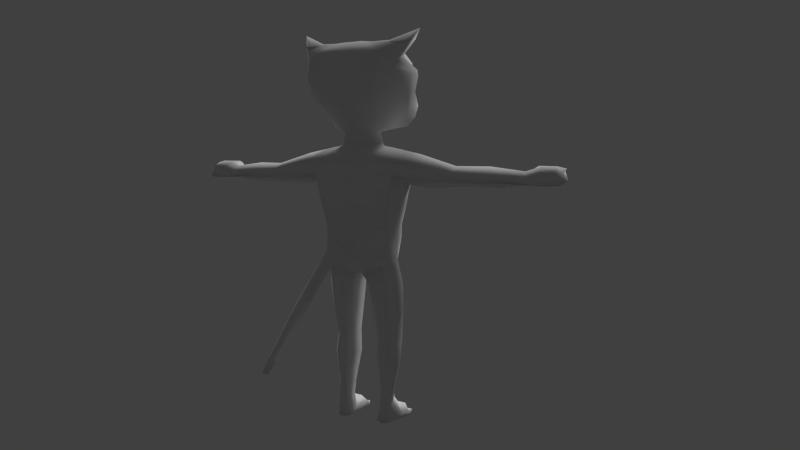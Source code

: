 # Source: smallerHeadCatBones5.blend  (saved by Blender 2.67.0; exported with 4.5.12 LTS)
import bpy
from mathutils import Matrix  # noqa: F401  (used for matrix-valued properties, if any)

bpy.ops.wm.read_factory_settings(use_empty=True)
scene = bpy.context.scene
scene.name = 'Scene'

# ---- collections
col_collection_1 = bpy.data.collections.new('Collection 1'); scene.collection.children.link(col_collection_1)

# ---- materials (node trees are filled in below, after node groups)
mat_catmaterial = bpy.data.materials.new('catMaterial')
mat_catmaterial.alpha_threshold = 0.0
mat_catmaterial.use_transparent_shadow = False
mat_catmaterial.roughness = 0.5
mat_catmaterial.specular_intensity = 0.0
mat_catmaterial.line_color = (0.0, 0.0, 0.0, 1.0)

# ---- material node trees

# ---- world
world_world = bpy.data.worlds.new('World'); scene.world = world_world
world_world.color = (0.05088, 0.05088, 0.05088)
world_world.use_sun_shadow = False
world_world.sun_shadow_jitter_overblur = 0.0
world_world.cycles.sampling_method = 'MANUAL'
world_world.cycles.sample_map_resolution = 256

# ---- cameras
cam_camera = bpy.data.cameras.new('Camera')
cam_camera.clip_end = 100.0
cam_camera.lens = 35.0
cam_camera.sensor_width = 32.0
cam_camera.sensor_height = 18.0
cam_camera.ortho_scale = 7.314
cam_camera.dof.focus_distance = 0.0
cam_camera.dof.aperture_fstop = 128.0

# ---- lights
light_hemi_001 = bpy.data.lights.new('Hemi.001', 'SUN')
light_hemi_001.transmission_factor = 0.0
light_hemi_001.angle = 0.1993
light_hemi_001.energy = 1.0
light_hemi_001.shadow_buffer_clip_start = 0.5
light_hemi_001.shadow_soft_size = 0.1
light_hemi_001.shadow_cascade_max_distance = 1000.0
light_hemi_001.cycles.use_multiple_importance_sampling = False
light_hemi = bpy.data.lights.new('Hemi', 'SUN')
light_hemi.transmission_factor = 0.0
light_hemi.angle = 0.1993
light_hemi.energy = 1.0
light_hemi.shadow_buffer_clip_start = 0.5
light_hemi.shadow_soft_size = 0.1
light_hemi.shadow_cascade_max_distance = 1000.0
light_hemi.cycles.use_multiple_importance_sampling = False

# ---- meshes
me_cat = bpy.data.meshes.new('Cat')
me_cat.from_pydata([(-0.2938, 0.009789, 2.5), (-0.5952, 0.1557, 2.5), (-1.028, 0.009789, 2.662), (-0.7799, 0.1667, 2.239), (-0.8503, 0.009789, 2.085), (-0.856, 0.009789, 1.997), (-0.8428, 0.009789, 1.771), (-0.7903, 0.009789, 1.56), (-0.6001, 0.009789, 1.379), (-0.4808, 0.009789, 1.24), (-0.2635, 0.1229, 2.5), (-0.616, 0.2219, 2.473), (-0.9446, 0.1374, 2.477), (-0.7979, 0.2897, 2.204), (-0.7673, 0.3344, 2.085), (-0.739, 0.4009, 1.997), (-0.7132, 0.3403, 1.771), (-0.6376, 0.2509, 1.56), (-0.5173, 0.1585, 1.379), (-0.446, 0.09094, 1.24), (-0.2635, 0.1229, 1.153), (-0.1807, 0.2056, 2.5), (-0.3767, 0.3882, 2.412), (-0.549, 0.4554, 2.327), (-0.5979, 0.4748, 2.278), (-0.5225, 0.6287, 2.085), (-0.5045, 0.6279, 1.997), (-0.4897, 0.5641, 1.771), (-0.446, 0.4428, 1.56), (-0.3766, 0.3152, 1.379), (-0.2861, 0.2275, 1.24), (-0.1807, 0.2056, 1.153), (-0.1807, -0.1861, 2.5), (-0.4656, -0.3369, 2.412), (-0.5172, -0.407, 2.343), (-0.5366, -0.5956, 2.204), (-0.4895, -0.702, 2.085), (-0.5045, -0.747, 2.036), (-0.4709, -0.7864, 1.775), (-0.4209, -0.9745, 1.562), (-0.3766, -0.9482, 1.384), (-0.2861, -0.8819, 1.24), (-0.1807, -0.1861, 1.153), (-0.2635, -0.1033, 2.5), (-0.5301, -0.2087, 2.492), (-0.8376, -0.1843, 2.526), (-0.685, -0.06033, 2.27), (-0.7401, -0.4012, 2.085), (-0.739, -0.4271, 1.997), (-0.6889, -0.4121, 1.771), (-0.5547, -0.5011, 1.56), (-0.4725, -0.5244, 1.379), (-0.3396, -0.4339, 1.24), (-0.2635, -0.1033, 1.153), (-0.2938, 0.009789, 1.153), (-0.3213, 0.0, 0.9659), (-0.4263, 0.0, 0.9435), (-0.5304, -1.49e-08, 0.9272), (-0.8084, 6.895e-09, 0.376), (-0.7336, 8.675e-09, 0.1786), (-0.6827, 2.94e-08, 8.947e-08), (-0.6209, 3.714e-09, -0.2588), (-0.6019, 1.693e-08, -0.5), (-0.5921, 1.419e-08, -0.7071), (-0.6222, -7.728e-09, -0.856), (-0.2866, 0.1294, 0.9659), (-0.3791, 0.25, 0.866), (-0.5676, 0.2992, 0.7656), (-0.7074, 0.3063, 0.53), (-0.6306, 0.3077, 0.256), (-0.5905, 0.2537, -0.04834), (-0.5495, 0.2203, -0.2577), (-0.528, 0.2431, -0.4528), (-0.5149, 0.2881, -0.7071), (-0.486, 0.2259, -0.877), (-0.08146, 0.1724, -1.025), (-0.1919, 0.2241, 0.9659), (-0.1961, 0.3703, 0.8418), (-0.2997, 0.4291, 0.7071), (-0.3791, 0.4476, 0.5), (-0.3491, 0.3973, 0.256), (-0.3691, 0.3357, 1.169e-07), (-0.3486, 0.3317, -0.2588), (-0.3014, 0.4834, -0.5), (-0.304, 0.4724, -0.7071), (-0.3301, 0.3825, -0.8384), (-0.07555, 0.2241, -0.9659), (-0.03042, 2.436, -2.031), (-0.1919, -0.2241, 0.9659), (-0.1961, -0.265, 0.866), (-0.2997, -0.3619, 0.7071), (-0.3791, -0.4396, 0.5), (-0.3491, -0.4217, 0.256), (-0.3691, -0.3868, 1.169e-07), (-0.3486, -0.363, -0.2588), (-0.3014, -0.3216, -0.5), (-0.304, -0.3038, -0.7071), (-0.1961, -0.3122, -0.866), (-0.06527, -0.1797, -0.9908), (-0.2866, -0.1294, 0.9659), (-0.3791, -0.25, 0.866), (-0.5676, -0.2992, 0.7656), (-0.7074, -0.3063, 0.53), (-0.6306, -0.3077, 0.256), (-0.5905, -0.2537, -0.04834), (-0.5495, -0.2203, -0.2577), (-0.528, -0.2431, -0.4528), (-0.4686, -0.2546, -0.7071), (-0.4096, -0.2963, -0.852), (-0.05982, -7.728e-09, -0.9908), (-1.004, -2.98e-08, 0.834), (-1.204, 3.722e-09, 0.3271), (-1.021, 0.2913, 0.6852), (-1.124, 0.2989, 0.4619), (-1.022, -0.2913, 0.6993), (-1.123, -0.2989, 0.473), (-1.606, 6.171e-09, 0.6635), (-1.717, 6.171e-09, 0.369), (-1.612, 0.1856, 0.5731), (-1.661, 0.2273, 0.452), (-1.613, -0.1856, 0.5867), (-1.66, -0.2273, 0.4648), (-2.108, -0.1002, 0.6613), (-2.235, -0.1002, 0.3573), (-2.113, 0.1291, 0.5576), (-2.169, 0.1807, 0.447), (-2.113, -0.2596, 0.5663), (-2.167, -0.3111, 0.4547), (-2.679, -0.1651, 0.4082), (-2.661, -0.002128, 0.5031), (-2.701, 0.01221, 0.4115), (-2.627, -0.1281, 0.5997), (-2.588, -0.1884, 0.5568), (-2.6, -0.2329, 0.4671), (-2.83, -0.1774, 0.6655), (-2.922, -0.2355, 0.423), (-2.878, 0.0207, 0.5563), (-2.925, 0.04324, 0.4049), (-2.755, -0.3154, 0.6703), (-2.786, -0.3854, 0.4571), (-3.053, -0.2385, 0.6724), (-3.145, -0.2966, 0.43), (-2.946, -0.4969, 0.4826), (-2.947, -0.4225, 0.6225), (-2.99, -0.3765, 0.605), (-3.009, -0.4465, 0.464), (-2.739, -0.4481, 0.4861), (-2.741, -0.3737, 0.626), (-3.098, -0.04043, 0.5909), (-3.149, -0.01788, 0.4119), (-2.628, -0.3054, 0.4639), (-2.629, -0.2581, 0.5529), (-3.184, -0.2561, 0.643), (-3.194, -0.2959, 0.4689), (-3.188, -0.1208, 0.5678), (-3.22, -0.1054, 0.4649), (-3.11, -0.4021, 0.597), (-3.124, -0.4499, 0.5006), (-0.429, -0.3205, -1.086), (-0.6745, -0.03126, -1.16), (-0.4653, 0.2076, -1.134), (-0.07633, -0.1643, -1.111), (-0.1556, 0.1388, -1.181), (-0.3003, 0.2232, -1.181), (-0.4442, -0.3189, -1.479), (-0.6566, -0.06128, -1.536), (-0.4716, 0.1495, -1.559), (-0.1341, -0.182, -1.483), (-0.2011, 0.08694, -1.531), (-0.3278, 0.1613, -1.531), (-0.4495, -0.344, -1.955), (-0.591, -0.1361, -2.004), (-0.4445, 0.07849, -2.028), (-0.2099, -0.1961, -1.964), (-0.2377, 0.03037, -2.006), (-0.3326, 0.0974, -2.003), (-0.4327, -0.2656, -2.329), (-0.6022, -0.05226, -2.366), (-0.4509, 0.1187, -2.363), (-0.1811, -0.1561, -2.311), (-0.233, 0.06495, -2.334), (-0.3355, 0.1257, -2.334), (-0.4058, -0.1539, -2.787), (-0.5133, -0.01839, -2.811), (-0.4173, 0.09015, -2.808), (-0.2461, -0.0845, -2.775), (-0.279, 0.05593, -2.79), (-0.344, 0.09452, -2.79), (-0.4131, -0.1669, -2.993), (-0.4832, -0.008007, -3.056), (-0.4276, 0.1174, -3.103), (-0.2685, -0.06108, -3.032), (-0.2832, 0.05057, -3.075), (-0.3346, 0.126, -3.091), (-0.4027, -0.2831, -3.103), (-0.5596, -0.1648, -3.266), (-0.4444, 0.1308, -3.342), (-0.2413, -0.07136, -3.251), (-0.2493, 0.09061, -3.327), (-0.3397, 0.1279, -3.355), (-0.4236, -0.4831, -3.184), (-0.5592, -0.3806, -3.293), (-0.5434, -0.4484, -3.35), (-0.258, -0.4273, -3.242), (-0.2892, -0.4843, -3.35), (-0.4031, -0.4911, -3.369), (-0.4162, -0.5561, -3.29), (-0.5209, -0.5382, -3.286), (-0.4872, -0.5615, -3.345), (-0.3126, -0.5801, -3.286), (-0.3238, -0.5832, -3.345), (-0.4012, -0.5694, -3.362), (-0.325, 0.4227, -0.3794), (-0.3027, 0.4862, -0.6036), (-0.152, 0.5125, -0.7071), (-0.1743, 0.3682, -0.2588), (-0.1507, 0.5273, -0.5), (-0.1324, 0.4601, -0.3727), (-0.1186, 0.5346, -0.6156), (-0.1322, 0.572, -0.5067), (-0.09929, 0.5887, -0.457), (-0.07503, 0.5892, -0.597), (-0.1073, 0.6855, -0.5543), (-0.09219, 0.7114, -0.5004), (-0.07242, 0.6531, -0.6115), (-0.09701, 0.9186, -0.6544), (-0.08361, 0.9343, -0.6144), (-0.06772, 0.886, -0.7003), (-0.09715, 1.088, -0.78), (-0.07887, 1.117, -0.7355), (-0.083, 1.056, -0.8121), (-0.09165, 1.238, -0.9099), (-0.07083, 1.271, -0.8592), (-0.07554, 1.201, -0.9397), (-0.08634, 1.431, -1.078), (-0.0661, 1.464, -1.029), (-0.07068, 1.396, -1.107), (-0.08069, 1.652, -1.27), (-0.06696, 1.689, -1.232), (-0.06554, 1.618, -1.323), (-0.0471, 2.255, -1.9), (-0.04333, 2.311, -1.835), (-0.05999, 2.285, -1.876), (-0.07059, 2.041, -1.648), (-0.05135, 2.071, -1.602), (-0.0557, 2.007, -1.676), (-0.06159, 1.802, -1.484), (-0.05659, 1.876, -1.404), (-0.07872, 1.841, -1.452), (-0.0286, 2.463, -2.0), (-0.03664, 2.45, -2.019), (-0.2756, 0.2028, -0.9339), (-0.334, 0.1116, -2.134), (-0.4477, 0.09861, -2.16), (-0.5966, -0.09417, -2.15), (-0.2354, 0.04766, -2.135), (-0.1955, -0.1761, -2.102), (-0.4411, -0.3048, -2.107), (0.2938, 0.009789, 2.5), (0.5952, 0.1557, 2.5), (1.028, 0.009789, 2.662), (0.7799, 0.1667, 2.239), (0.8503, 0.009789, 2.085), (0.856, 0.009789, 1.997), (0.8428, 0.009789, 1.771), (0.7903, 0.009789, 1.56), (0.6001, 0.009789, 1.379), (0.4808, 0.009789, 1.24), (0.2635, 0.1229, 2.5), (0.616, 0.2219, 2.473), (0.9446, 0.1374, 2.477), (0.7979, 0.2897, 2.204), (0.7673, 0.3344, 2.085), (0.739, 0.4009, 1.997), (0.7132, 0.3403, 1.771), (0.6376, 0.2509, 1.56), (0.5173, 0.1585, 1.379), (0.446, 0.09094, 1.24), (0.2635, 0.1229, 1.153), (0.1807, 0.2056, 2.5), (0.3767, 0.3882, 2.412), (0.549, 0.4554, 2.327), (0.5979, 0.4748, 2.278), (0.5225, 0.6287, 2.085), (0.5045, 0.6279, 1.997), (0.4897, 0.5641, 1.771), (0.446, 0.4428, 1.56), (0.3766, 0.3152, 1.379), (0.2861, 0.2275, 1.24), (0.1807, 0.2056, 1.153), (0.0, 0.2359, 2.5), (0.0, 0.4467, 2.412), (0.0, 0.597, 2.327), (0.0, 0.6814, 2.204), (0.0, 0.7388, 2.085), (0.0, 0.7449, 1.997), (0.0, 0.6772, 1.771), (0.0, 0.5441, 1.56), (0.0, 0.398, 1.379), (0.0, 0.2861, 1.24), (0.0, 0.2359, 1.153), (0.0, 0.009789, 2.529), (0.0, -0.2164, 2.5), (0.0, -0.4271, 2.412), (0.0, -0.6081, 2.327), (0.0, -0.747, 2.204), (0.0, -0.8121, 2.085), (0.0, -0.864, 1.997), (0.0, -0.9218, 1.771), (0.0, -1.077, 1.56), (0.0, -1.031, 1.379), (0.0, -0.9405, 1.24), (0.0, -0.2164, 1.153), (0.1807, -0.1861, 2.5), (0.4656, -0.3369, 2.412), (0.5172, -0.407, 2.343), (0.5366, -0.5956, 2.204), (0.4895, -0.702, 2.085), (0.5045, -0.747, 2.036), (0.4709, -0.7864, 1.775), (0.4209, -0.9745, 1.562), (0.3766, -0.9482, 1.384), (0.2861, -0.8819, 1.24), (0.1807, -0.1861, 1.153), (0.2635, -0.1033, 2.5), (0.5301, -0.2087, 2.492), (0.8376, -0.1843, 2.526), (0.685, -0.06033, 2.27), (0.7401, -0.4012, 2.085), (0.739, -0.4271, 1.997), (0.6889, -0.4121, 1.771), (0.5547, -0.5011, 1.56), (0.4725, -0.5244, 1.379), (0.3396, -0.4339, 1.24), (0.2635, -0.1033, 1.153), (0.2938, 0.009789, 1.153), (0.3213, 0.0, 0.9659), (0.4263, 0.0, 0.9435), (0.5304, -1.49e-08, 0.9272), (0.8084, 6.895e-09, 0.376), (0.7336, 8.675e-09, 0.1786), (0.6827, 2.94e-08, 8.947e-08), (0.6209, 3.714e-09, -0.2588), (0.6019, 1.693e-08, -0.5), (0.5921, 1.419e-08, -0.7071), (0.6222, -7.728e-09, -0.856), (0.2866, 0.1294, 0.9659), (0.3791, 0.25, 0.866), (0.5676, 0.2992, 0.7656), (0.7074, 0.3063, 0.53), (0.6306, 0.3077, 0.256), (0.5905, 0.2537, -0.04834), (0.5495, 0.2203, -0.2577), (0.528, 0.2431, -0.4528), (0.5149, 0.2881, -0.7071), (0.486, 0.2259, -0.877), (0.08146, 0.1724, -1.025), (3.894e-07, 0.0, -1.0), (0.1919, 0.2241, 0.9659), (0.1961, 0.3703, 0.8418), (0.2997, 0.4291, 0.7071), (0.3791, 0.4476, 0.5), (0.3491, 0.3973, 0.256), (0.3691, 0.3357, 1.169e-07), (0.3486, 0.3317, -0.2588), (0.3014, 0.4834, -0.5), (0.304, 0.4724, -0.7071), (0.3301, 0.3825, -0.8384), (0.07555, 0.2241, -0.9659), (0.0, 0.2588, 0.9659), (0.0, 0.3844, 0.8418), (0.0, 0.4709, 0.7071), (0.0, 0.5107, 0.5), (0.0, 0.4369, 0.256), (0.0, 0.3708, 1.169e-07), (0.0, 0.3843, -0.2112), (0.03042, 2.436, -2.031), (0.0, 0.5036, -0.7538), (0.0, 0.4358, -0.8541), (3.894e-07, 0.2588, -0.9659), (0.0, -0.2588, 0.9659), (0.0, -0.332, 0.866), (0.0, -0.4567, 0.7071), (0.0, -0.4995, 0.5), (0.0, -0.481, 0.256), (0.0, -0.4603, 1.169e-07), (0.0, -0.4529, -0.2588), (0.0, -0.4196, -0.5), (0.0, -0.3636, -0.7071), (0.0, -0.3304, -0.8458), (0.0, -0.242, -0.9575), (0.1919, -0.2241, 0.9659), (0.1961, -0.265, 0.866), (0.2997, -0.3619, 0.7071), (0.3791, -0.4396, 0.5), (0.3491, -0.4217, 0.256), (0.3691, -0.3868, 1.169e-07), (0.3486, -0.363, -0.2588), (0.3014, -0.3216, -0.5), (0.304, -0.3038, -0.7071), (0.1961, -0.3122, -0.866), (0.06527, -0.1797, -0.9908), (0.2866, -0.1294, 0.9659), (0.3791, -0.25, 0.866), (0.5676, -0.2992, 0.7656), (0.7074, -0.3063, 0.53), (0.6306, -0.3077, 0.256), (0.5905, -0.2537, -0.04834), (0.5495, -0.2203, -0.2577), (0.528, -0.2431, -0.4528), (0.4686, -0.2546, -0.7071), (0.4096, -0.2963, -0.852), (0.05982, -7.728e-09, -0.9908), (1.004, -2.98e-08, 0.834), (1.204, 3.722e-09, 0.3271), (1.021, 0.2913, 0.6852), (1.124, 0.2989, 0.4619), (1.022, -0.2913, 0.6993), (1.123, -0.2989, 0.473), (1.606, 6.171e-09, 0.6635), (1.717, 6.171e-09, 0.369), (1.612, 0.1856, 0.5731), (1.661, 0.2273, 0.452), (1.613, -0.1856, 0.5867), (1.66, -0.2273, 0.4648), (2.108, -0.1002, 0.6613), (2.235, -0.1002, 0.3573), (2.113, 0.1291, 0.5576), (2.169, 0.1807, 0.447), (2.113, -0.2596, 0.5663), (2.167, -0.3111, 0.4547), (2.679, -0.1651, 0.4082), (2.661, -0.002128, 0.5031), (2.701, 0.01221, 0.4115), (2.627, -0.1281, 0.5997), (2.588, -0.1884, 0.5568), (2.6, -0.2329, 0.4671), (2.83, -0.1774, 0.6655), (2.922, -0.2355, 0.423), (2.878, 0.0207, 0.5563), (2.925, 0.04324, 0.4049), (2.755, -0.3154, 0.6703), (2.786, -0.3854, 0.4571), (3.053, -0.2385, 0.6724), (3.145, -0.2966, 0.43), (2.946, -0.4969, 0.4826), (2.947, -0.4225, 0.6225), (2.99, -0.3765, 0.605), (3.009, -0.4465, 0.464), (2.739, -0.4481, 0.4861), (2.741, -0.3737, 0.626), (3.098, -0.04043, 0.5909), (3.149, -0.01788, 0.4119), (2.628, -0.3054, 0.4639), (2.629, -0.2581, 0.5529), (3.184, -0.2561, 0.643), (3.194, -0.2959, 0.4689), (3.188, -0.1208, 0.5678), (3.22, -0.1054, 0.4649), (3.11, -0.4021, 0.597), (3.124, -0.4499, 0.5006), (0.429, -0.3205, -1.086), (0.6745, -0.03126, -1.16), (0.4653, 0.2076, -1.134), (0.07633, -0.1643, -1.111), (0.1556, 0.1388, -1.181), (0.3003, 0.2232, -1.181), (0.4442, -0.3189, -1.479), (0.6566, -0.06128, -1.536), (0.4716, 0.1495, -1.559), (0.1341, -0.182, -1.483), (0.2011, 0.08694, -1.531), (0.3278, 0.1613, -1.531), (0.4495, -0.344, -1.955), (0.591, -0.1361, -2.004), (0.4445, 0.07849, -2.028), (0.2099, -0.1961, -1.964), (0.2377, 0.03037, -2.006), (0.3326, 0.0974, -2.003), (0.4327, -0.2656, -2.329), (0.6022, -0.05226, -2.366), (0.4509, 0.1187, -2.363), (0.1811, -0.1561, -2.311), (0.233, 0.06495, -2.334), (0.3355, 0.1257, -2.334), (0.4058, -0.1539, -2.787), (0.5133, -0.01839, -2.811), (0.4173, 0.09015, -2.808), (0.2461, -0.0845, -2.775), (0.279, 0.05593, -2.79), (0.344, 0.09452, -2.79), (0.4131, -0.1669, -2.993), (0.4832, -0.008007, -3.056), (0.4276, 0.1174, -3.103), (0.2685, -0.06108, -3.032), (0.2832, 0.05057, -3.075), (0.3346, 0.126, -3.091), (0.4027, -0.2831, -3.103), (0.5596, -0.1648, -3.266), (0.4444, 0.1308, -3.342), (0.2413, -0.07136, -3.251), (0.2493, 0.09061, -3.327), (0.3397, 0.1279, -3.355), (0.4236, -0.4831, -3.184), (0.5592, -0.3806, -3.293), (0.5434, -0.4484, -3.35), (0.258, -0.4273, -3.242), (0.2892, -0.4843, -3.35), (0.4031, -0.4911, -3.369), (0.4162, -0.5561, -3.29), (0.5209, -0.5382, -3.286), (0.4872, -0.5615, -3.345), (0.3126, -0.5801, -3.286), (0.3238, -0.5832, -3.345), (0.4012, -0.5694, -3.362), (0.325, 0.4227, -0.3794), (0.3027, 0.4862, -0.6036), (0.0, 0.4717, -0.3431), (0.0, 0.5613, -0.659), (0.152, 0.5125, -0.7071), (0.1743, 0.3682, -0.2588), (0.1507, 0.5273, -0.5), (0.1324, 0.4601, -0.3727), (0.1186, 0.5346, -0.6156), (0.0, 0.5962, -0.4348), (0.0, 0.5897, -0.6311), (0.1322, 0.572, -0.5067), (0.09929, 0.5887, -0.457), (0.07503, 0.5892, -0.597), (0.0, 0.7154, -0.4895), (0.0, 0.6275, -0.6378), (0.1073, 0.6855, -0.5543), (0.09219, 0.7114, -0.5004), (0.07242, 0.6531, -0.6115), (0.0, 0.9484, -0.6057), (0.0, 0.8525, -0.7202), (0.09701, 0.9186, -0.6544), (0.08361, 0.9343, -0.6144), (0.06772, 0.886, -0.7003), (0.0, 1.128, -0.7286), (0.0, 1.045, -0.8365), (0.09715, 1.088, -0.78), (0.07887, 1.117, -0.7355), (0.083, 1.056, -0.8121), (0.0, 1.283, -0.8498), (0.0, 1.188, -0.959), (0.09165, 1.238, -0.9099), (0.07083, 1.271, -0.8592), (0.07554, 1.201, -0.9397), (0.0, 1.475, -1.018), (0.0, 1.383, -1.124), (0.08634, 1.431, -1.078), (0.0661, 1.464, -1.029), (0.07068, 1.396, -1.107), (0.0, 1.694, -1.211), (0.0, 1.601, -1.324), (0.08069, 1.652, -1.27), (0.06696, 1.689, -1.232), (0.06554, 1.618, -1.323), (0.0471, 2.255, -1.9), (0.04333, 2.311, -1.835), (0.05999, 2.285, -1.876), (0.0, 2.244, -1.913), (0.0, 2.32, -1.826), (0.0, 2.082, -1.591), (0.0, 1.994, -1.692), (0.07059, 2.041, -1.648), (0.05135, 2.071, -1.602), (0.0557, 2.007, -1.676), (0.06159, 1.802, -1.484), (0.05659, 1.876, -1.404), (0.07872, 1.841, -1.452), (0.0, 1.787, -1.502), (0.0, 1.888, -1.386), (0.0286, 2.463, -2.0), (0.03664, 2.45, -2.019), (0.0, 2.43, -2.037), (0.0, 2.467, -1.995), (0.2756, 0.2028, -0.9339), (0.334, 0.1116, -2.134), (0.4477, 0.09861, -2.16), (0.5966, -0.09417, -2.15), (0.2354, 0.04766, -2.135), (0.1955, -0.1761, -2.102), (0.4411, -0.3048, -2.107)], [(374, 215), (72, 212), (73, 213), (378, 214), (109, 162), (374, 520), (353, 515), (354, 516), (378, 519), (412, 465)], [(9, 8, 18, 19), (3, 2, 12, 13), (4, 3, 13, 14), (5, 4, 14, 15), (6, 5, 15, 16), (7, 6, 16, 17), (1, 0, 10, 11), (8, 7, 17, 18), (2, 1, 11, 12), (20, 19, 30, 31), (14, 13, 24, 25), (15, 14, 25, 26), (16, 15, 26, 27), (17, 16, 27, 28), (11, 10, 21, 22), (18, 17, 28, 29), (12, 11, 22, 23), (19, 18, 29, 30), (13, 12, 23, 24), (30, 29, 298, 299), (24, 23, 292, 293), (31, 30, 299, 300), (25, 24, 293, 294), (26, 25, 294, 295), (27, 26, 295, 296), (28, 27, 296, 297), (22, 21, 290, 291), (29, 28, 297, 298), (23, 22, 291, 292), (309, 308, 38, 39), (303, 302, 32, 33), (310, 309, 39, 40), (304, 303, 33, 34), (311, 310, 40, 41), (305, 304, 34, 35), (312, 311, 41, 42), (306, 305, 35, 36), (307, 306, 36, 37), (308, 307, 37, 38), (39, 38, 49, 50), (33, 32, 43, 44), (40, 39, 50, 51), (34, 33, 44, 45), (41, 40, 51, 52), (35, 34, 45, 46), (42, 41, 52, 53), (36, 35, 46, 47), (37, 36, 47, 48), (38, 37, 48, 49), (54, 9, 19, 20), (0, 301, 10), (10, 301, 21), (21, 301, 290), (302, 301, 32), (32, 301, 43), (49, 48, 5, 6), (43, 301, 0), (50, 49, 6, 7), (44, 43, 0, 1), (51, 50, 7, 8), (45, 44, 1, 2), (52, 51, 8, 9), (46, 45, 2, 3), (53, 52, 9, 54), (47, 46, 3, 4), (48, 47, 4, 5), (64, 63, 73, 74), (57, 67, 112, 110), (59, 58, 68, 69), (60, 59, 69, 70), (61, 60, 70, 71), (62, 61, 71, 72), (56, 55, 65, 66), (63, 62, 72, 73), (57, 56, 66, 67), (251, 74, 85), (69, 68, 79, 80), (70, 69, 80, 81), (71, 70, 81, 82), (72, 71, 82, 212, 83), (66, 65, 76, 77), (73, 72, 83, 213, 84), (67, 66, 77, 78), (74, 73, 84, 85), (68, 67, 78, 79), (85, 84, 214, 377, 378), (79, 78, 371, 372), (86, 85, 378, 379), (80, 79, 372, 373), (81, 80, 373, 374), (82, 81, 374, 375, 215), (217, 215, 375, 517), (77, 76, 369, 370), (218, 216, 219, 221), (78, 77, 370, 371), (387, 386, 94, 95), (381, 380, 88, 89), (388, 387, 95, 96), (382, 381, 89, 90), (389, 388, 96, 97), (383, 382, 90, 91), (390, 389, 97, 98), (384, 383, 91, 92), (385, 384, 92, 93), (386, 385, 93, 94), (95, 94, 105, 106), (89, 88, 99, 100), (96, 95, 106, 107), (90, 89, 100, 101), (97, 96, 107, 108), (91, 90, 101, 102), (92, 91, 102, 103), (93, 92, 103, 104), (94, 93, 104, 105), (64, 159, 158, 108), (357, 109, 75), (357, 75, 86), (357, 86, 379), (357, 390, 98), (105, 104, 60, 61), (106, 105, 61, 62), (100, 99, 55, 56), (107, 106, 62, 63), (101, 100, 56, 57), (108, 107, 63, 64), (58, 102, 115, 111), (103, 102, 58, 59), (104, 103, 59, 60), (42, 88, 380, 312), (53, 99, 88, 42), (54, 55, 99, 53), (20, 65, 55, 54), (31, 76, 65, 20), (300, 369, 76, 31), (67, 68, 113, 112), (101, 57, 110, 114), (102, 101, 114, 115), (68, 58, 111, 113), (113, 111, 117, 119), (111, 115, 121, 117), (110, 112, 118, 116), (114, 110, 116, 120), (115, 114, 120, 121), (112, 113, 119, 118), (120, 116, 122, 126), (118, 119, 125, 124), (121, 120, 126, 127), (119, 117, 123, 125), (117, 121, 127, 123), (116, 118, 124, 122), (125, 123, 128, 130), (124, 125, 130, 129), (132, 131, 134, 138), (133, 132, 151, 150), (144, 145, 142, 143), (135, 139, 145, 141), (138, 134, 140, 144), (138, 144, 143, 147), (148, 149, 155, 154), (145, 139, 146, 142), (132, 138, 147, 151), (139, 133, 150, 146), (146, 147, 143, 142), (150, 151, 147, 146), (74, 160, 159, 64), (160, 74, 251, 163), (160, 163, 169, 166), (163, 162, 168, 169), (162, 161, 167, 168), (161, 158, 164, 167), (159, 160, 166, 165), (158, 159, 165, 164), (168, 167, 173, 174), (167, 164, 170, 173), (164, 165, 171, 170), (166, 169, 175, 172), (165, 166, 172, 171), (169, 168, 174, 175), (253, 252, 181, 178), (254, 253, 178, 177), (252, 255, 180, 181), (255, 256, 179, 180), (256, 257, 176, 179), (257, 254, 177, 176), (180, 179, 185, 186), (179, 176, 182, 185), (176, 177, 183, 182), (178, 181, 187, 184), (177, 178, 184, 183), (181, 180, 186, 187), (183, 184, 190, 189), (187, 186, 192, 193), (186, 185, 191, 192), (185, 182, 188, 191), (182, 183, 189, 188), (184, 187, 193, 190), (189, 190, 196, 195), (193, 192, 198, 199), (192, 191, 197, 198), (191, 188, 194, 197), (188, 189, 195, 194), (190, 193, 199, 196), (198, 197, 203, 204), (197, 194, 200, 203), (194, 195, 201, 200), (196, 199, 205, 202), (195, 196, 202, 201), (199, 198, 204, 205), (201, 202, 208, 207), (205, 204, 210, 211), (204, 203, 209, 210), (203, 200, 206, 209), (201, 207, 206, 200), (202, 205, 211, 208), (206, 207, 208, 211, 210, 209), (152, 154, 155, 153, 157, 156), (123, 127, 133, 128), (122, 124, 129, 131), (126, 122, 131, 132), (127, 126, 132, 133), (130, 128, 135, 137), (128, 133, 139, 135), (131, 129, 136, 134), (129, 130, 137, 136), (136, 137, 149, 148), (137, 135, 141, 149), (134, 136, 148, 140), (145, 144, 156, 157), (149, 141, 153, 155), (141, 145, 157, 153), (140, 148, 154, 152), (144, 140, 152, 156), (518, 218, 221, 525), (83, 212, 217, 216), (212, 82, 215, 217), (214, 218, 518, 377), (84, 213, 218, 214), (213, 83, 216, 218), (221, 219, 222, 224), (220, 524, 529, 223), (217, 517, 524, 220), (216, 217, 220, 219), (223, 529, 534, 226), (222, 223, 226, 225), (525, 221, 224, 530), (219, 220, 223, 222), (226, 534, 539, 229), (225, 226, 229, 228), (224, 222, 225, 227), (530, 224, 227, 535), (230, 228, 231, 233), (229, 539, 544, 232), (227, 225, 228, 230), (535, 227, 230, 540), (232, 544, 549, 235), (231, 232, 235, 234), (540, 230, 233, 545), (228, 229, 232, 231), (234, 235, 238, 237), (550, 236, 239, 555), (233, 231, 234, 236), (545, 233, 236, 550), (240, 242, 250, 87), (241, 563, 577, 249), (235, 549, 554, 238), (236, 234, 237, 239), (243, 244, 241, 242), (244, 564, 563, 241), (245, 243, 242, 240), (565, 245, 240, 562), (247, 573, 564, 244), (248, 247, 244, 243), (572, 246, 245, 565), (246, 248, 243, 245), (555, 239, 246, 572), (237, 238, 247, 248), (238, 554, 573, 247), (239, 237, 248, 246), (562, 240, 87, 576), (242, 241, 249, 250), (249, 577, 576, 87, 250), (163, 251, 75, 162), (251, 85, 86, 75), (98, 97, 108), (108, 158, 161, 98), (357, 98, 109), (75, 109, 98, 161, 162), (172, 175, 252, 253), (171, 172, 253, 254), (175, 174, 255, 252), (174, 173, 256, 255), (173, 170, 257, 256), (170, 171, 254, 257), (267, 277, 276, 266), (261, 271, 270, 260), (262, 272, 271, 261), (263, 273, 272, 262), (264, 274, 273, 263), (265, 275, 274, 264), (259, 269, 268, 258), (266, 276, 275, 265), (260, 270, 269, 259), (278, 289, 288, 277), (272, 283, 282, 271), (273, 284, 283, 272), (274, 285, 284, 273), (275, 286, 285, 274), (269, 280, 279, 268), (276, 287, 286, 275), (270, 281, 280, 269), (277, 288, 287, 276), (271, 282, 281, 270), (288, 299, 298, 287), (282, 293, 292, 281), (289, 300, 299, 288), (283, 294, 293, 282), (284, 295, 294, 283), (285, 296, 295, 284), (286, 297, 296, 285), (280, 291, 290, 279), (287, 298, 297, 286), (281, 292, 291, 280), (309, 320, 319, 308), (303, 314, 313, 302), (310, 321, 320, 309), (304, 315, 314, 303), (311, 322, 321, 310), (305, 316, 315, 304), (312, 323, 322, 311), (306, 317, 316, 305), (307, 318, 317, 306), (308, 319, 318, 307), (320, 331, 330, 319), (314, 325, 324, 313), (321, 332, 331, 320), (315, 326, 325, 314), (322, 333, 332, 321), (316, 327, 326, 315), (323, 334, 333, 322), (317, 328, 327, 316), (318, 329, 328, 317), (319, 330, 329, 318), (335, 278, 277, 267), (258, 268, 301), (268, 279, 301), (279, 290, 301), (302, 313, 301), (313, 324, 301), (330, 264, 263, 329), (324, 258, 301), (331, 265, 264, 330), (325, 259, 258, 324), (332, 266, 265, 331), (326, 260, 259, 325), (333, 267, 266, 332), (327, 261, 260, 326), (334, 335, 267, 333), (328, 262, 261, 327), (329, 263, 262, 328), (345, 355, 354, 344), (338, 413, 415, 348), (340, 350, 349, 339), (341, 351, 350, 340), (342, 352, 351, 341), (343, 353, 352, 342), (337, 347, 346, 336), (344, 354, 353, 343), (338, 348, 347, 337), (578, 367, 355), (350, 362, 361, 349), (351, 363, 362, 350), (352, 364, 363, 351), (353, 365, 515, 364, 352), (347, 359, 358, 346), (354, 366, 516, 365, 353), (348, 360, 359, 347), (355, 367, 366, 354), (349, 361, 360, 348), (367, 378, 377, 519, 366), (361, 372, 371, 360), (368, 379, 378, 367), (362, 373, 372, 361), (363, 374, 373, 362), (364, 520, 375, 374, 363), (522, 517, 375, 520), (359, 370, 369, 358), (523, 528, 526, 521), (360, 371, 370, 359), (387, 398, 397, 386), (381, 392, 391, 380), (388, 399, 398, 387), (382, 393, 392, 381), (389, 400, 399, 388), (383, 394, 393, 382), (390, 401, 400, 389), (384, 395, 394, 383), (385, 396, 395, 384), (386, 397, 396, 385), (398, 409, 408, 397), (392, 403, 402, 391), (399, 410, 409, 398), (393, 404, 403, 392), (400, 411, 410, 399), (394, 405, 404, 393), (395, 406, 405, 394), (396, 407, 406, 395), (397, 408, 407, 396), (345, 411, 461, 462), (357, 356, 412), (357, 368, 356), (357, 379, 368), (357, 401, 390), (408, 342, 341, 407), (409, 343, 342, 408), (403, 337, 336, 402), (410, 344, 343, 409), (404, 338, 337, 403), (411, 345, 344, 410), (339, 414, 418, 405), (406, 340, 339, 405), (407, 341, 340, 406), (323, 312, 380, 391), (334, 323, 391, 402), (335, 334, 402, 336), (278, 335, 336, 346), (289, 278, 346, 358), (300, 289, 358, 369), (348, 415, 416, 349), (404, 417, 413, 338), (405, 418, 417, 404), (349, 416, 414, 339), (416, 422, 420, 414), (414, 420, 424, 418), (413, 419, 421, 415), (417, 423, 419, 413), (418, 424, 423, 417), (415, 421, 422, 416), (423, 429, 425, 419), (421, 427, 428, 422), (424, 430, 429, 423), (422, 428, 426, 420), (420, 426, 430, 424), (419, 425, 427, 421), (428, 433, 431, 426), (427, 432, 433, 428), (435, 441, 437, 434), (436, 453, 454, 435), (447, 446, 445, 448), (438, 444, 448, 442), (441, 447, 443, 437), (441, 450, 446, 447), (451, 457, 458, 452), (448, 445, 449, 442), (435, 454, 450, 441), (442, 449, 453, 436), (449, 445, 446, 450), (453, 449, 450, 454), (355, 345, 462, 463), (463, 466, 578, 355), (463, 469, 472, 466), (466, 472, 471, 465), (465, 471, 470, 464), (464, 470, 467, 461), (462, 468, 469, 463), (461, 467, 468, 462), (471, 477, 476, 470), (470, 476, 473, 467), (467, 473, 474, 468), (469, 475, 478, 472), (468, 474, 475, 469), (472, 478, 477, 471), (580, 481, 484, 579), (581, 480, 481, 580), (579, 484, 483, 582), (582, 483, 482, 583), (583, 482, 479, 584), (584, 479, 480, 581), (483, 489, 488, 482), (482, 488, 485, 479), (479, 485, 486, 480), (481, 487, 490, 484), (480, 486, 487, 481), (484, 490, 489, 483), (486, 492, 493, 487), (490, 496, 495, 489), (489, 495, 494, 488), (488, 494, 491, 485), (485, 491, 492, 486), (487, 493, 496, 490), (492, 498, 499, 493), (496, 502, 501, 495), (495, 501, 500, 494), (494, 500, 497, 491), (491, 497, 498, 492), (493, 499, 502, 496), (501, 507, 506, 500), (500, 506, 503, 497), (497, 503, 504, 498), (499, 505, 508, 502), (498, 504, 505, 499), (502, 508, 507, 501), (504, 510, 511, 505), (508, 514, 513, 507), (507, 513, 512, 506), (506, 512, 509, 503), (504, 503, 509, 510), (505, 511, 514, 508), (509, 512, 513, 514, 511, 510), (455, 459, 460, 456, 458, 457), (426, 431, 436, 430), (425, 434, 432, 427), (429, 435, 434, 425), (430, 436, 435, 429), (433, 440, 438, 431), (431, 438, 442, 436), (434, 437, 439, 432), (432, 439, 440, 433), (439, 451, 452, 440), (440, 452, 444, 438), (437, 443, 451, 439), (448, 460, 459, 447), (452, 458, 456, 444), (444, 456, 460, 448), (443, 455, 457, 451), (447, 459, 455, 443), (518, 525, 528, 523), (365, 521, 522, 515), (515, 522, 520, 364), (519, 377, 518, 523), (366, 519, 523, 516), (516, 523, 521, 365), (528, 533, 531, 526), (527, 532, 529, 524), (522, 527, 524, 517), (521, 526, 527, 522), (532, 537, 534, 529), (531, 536, 537, 532), (525, 530, 533, 528), (526, 531, 532, 527), (537, 542, 539, 534), (536, 541, 542, 537), (533, 538, 536, 531), (530, 535, 538, 533), (543, 548, 546, 541), (542, 547, 544, 539), (538, 543, 541, 536), (535, 540, 543, 538), (547, 552, 549, 544), (546, 551, 552, 547), (540, 545, 548, 543), (541, 546, 547, 542), (551, 556, 557, 552), (550, 555, 558, 553), (548, 553, 551, 546), (545, 550, 553, 548), (559, 376, 575, 561), (560, 574, 577, 563), (552, 557, 554, 549), (553, 558, 556, 551), (566, 561, 560, 567), (567, 560, 563, 564), (568, 559, 561, 566), (565, 562, 559, 568), (570, 567, 564, 573), (571, 566, 567, 570), (572, 565, 568, 569), (569, 568, 566, 571), (555, 572, 569, 558), (556, 571, 570, 557), (557, 570, 573, 554), (558, 569, 571, 556), (562, 576, 376, 559), (561, 575, 574, 560), (574, 575, 376, 576, 577), (466, 465, 356, 578), (578, 356, 368, 367), (401, 411, 400), (411, 401, 464, 461), (357, 412, 401), (356, 465, 464, 401, 412), (475, 580, 579, 478), (474, 581, 580, 475), (478, 579, 582, 477), (477, 582, 583, 476), (476, 583, 584, 473), (473, 584, 581, 474)])
me_cat.polygons.foreach_set('use_smooth', [True] * 586)
_uv = me_cat.uv_layers.new(name='UVMap')
_uv.uv.foreach_set('vector', [0.1057, 0.98, 0.09292, 0.9605, 0.114, 0.955, 0.1164, 0.9765, 0.05024, 0.3243, 0.09487, 0.3688, 0.06936, 0.3544, 0.03529, 0.3294, 0.06004, 0.846, 0.08498, 0.8279, 0.1013, 0.8339, 0.1054, 0.8514, 0.05841, 0.8576, 0.06004, 0.846, 0.1054, 0.8514, 0.1134, 0.8647, 0.06578, 0.9018, 0.06078, 0.8725, 0.1134, 0.8647, 0.1103, 0.8947, 0.07239, 0.9291, 0.06578, 0.9018, 0.1103, 0.8947, 0.1091, 0.9251, 0.1371, 0.7805, 0.1727, 0.7597, 0.1777, 0.7732, 0.1352, 0.7894, 0.09292, 0.9605, 0.07349, 0.9331, 0.1091, 0.9251, 0.114, 0.955, 0.08386, 0.7551, 0.1371, 0.7805, 0.1352, 0.7894, 0.09448, 0.7823, 0.1376, 0.9918, 0.1164, 0.9765, 0.1432, 0.9752, 0.1524, 0.9902, 0.1054, 0.8514, 0.1013, 0.8339, 0.1394, 0.83, 0.1526, 0.8583, 0.1134, 0.8647, 0.1054, 0.8514, 0.1526, 0.8583, 0.1532, 0.8687, 0.1103, 0.8947, 0.1134, 0.8647, 0.1532, 0.8687, 0.1481, 0.8948, 0.1091, 0.9251, 0.1103, 0.8947, 0.1481, 0.8948, 0.1428, 0.9234, 0.1352, 0.7894, 0.1777, 0.7732, 0.1889, 0.7823, 0.1665, 0.8088, 0.114, 0.955, 0.1091, 0.9251, 0.1428, 0.9234, 0.1403, 0.9518, 0.09448, 0.7823, 0.1352, 0.7894, 0.1665, 0.8088, 0.1453, 0.8233, 0.1164, 0.9765, 0.114, 0.955, 0.1403, 0.9518, 0.1432, 0.9752, 0.1054, 0.8229, 0.09448, 0.7823, 0.1453, 0.8233, 0.1394, 0.83, 0.1432, 0.9752, 0.1403, 0.9518, 0.1875, 0.9632, 0.1792, 0.9842, 0.1394, 0.83, 0.1453, 0.8233, 0.2135, 0.8322, 0.2135, 0.8494, 0.1524, 0.9902, 0.1432, 0.9752, 0.1792, 0.9842, 0.1749, 0.9963, 0.1526, 0.8583, 0.1394, 0.83, 0.2135, 0.8494, 0.2135, 0.8655, 0.1532, 0.8687, 0.1526, 0.8583, 0.2135, 0.8655, 0.2135, 0.8759, 0.1481, 0.8948, 0.1532, 0.8687, 0.2135, 0.8759, 0.2077, 0.9051, 0.1428, 0.9234, 0.1481, 0.8948, 0.2077, 0.9051, 0.1981, 0.9355, 0.1665, 0.8088, 0.1889, 0.7823, 0.2113, 0.784, 0.2135, 0.8119, 0.1403, 0.9518, 0.1428, 0.9234, 0.1981, 0.9355, 0.1875, 0.9632, 0.1453, 0.8233, 0.1665, 0.8088, 0.2135, 0.8119, 0.2135, 0.8322, 0.1844, 0.1561, 0.1844, 0.1874, 0.1211, 0.1921, 0.1334, 0.1571, 0.1788, 0.2916, 0.1752, 0.3191, 0.1529, 0.3196, 0.1206, 0.2941, 0.1844, 0.1353, 0.1844, 0.1561, 0.1334, 0.1571, 0.1384, 0.1337, 0.1821, 0.2674, 0.1788, 0.2916, 0.1206, 0.2941, 0.1157, 0.2815, 0.1844, 0.1166, 0.1844, 0.1353, 0.1384, 0.1337, 0.1491, 0.113, 0.1841, 0.2447, 0.1821, 0.2674, 0.1157, 0.2815, 0.1164, 0.2527, 0.1844, 0.02838, 0.1844, 0.1166, 0.1491, 0.113, 0.1616, 0.02479, 0.1844, 0.2286, 0.1841, 0.2447, 0.1164, 0.2527, 0.1237, 0.2335, 0.1844, 0.2154, 0.1844, 0.2286, 0.1237, 0.2335, 0.1231, 0.2255, 0.1844, 0.1874, 0.1844, 0.2154, 0.1231, 0.2255, 0.1211, 0.1921, 0.1334, 0.1571, 0.1211, 0.1921, 0.06815, 0.2129, 0.07368, 0.1796, 0.1206, 0.2941, 0.1529, 0.3196, 0.1413, 0.3281, 0.1101, 0.3114, 0.1235, 0.1357, 0.1334, 0.1571, 0.07368, 0.1796, 0.07063, 0.1538, 0.1157, 0.2815, 0.1206, 0.2941, 0.1101, 0.3114, 0.07208, 0.3109, 0.1106, 0.1163, 0.1235, 0.1357, 0.07063, 0.1538, 0.05513, 0.1315, 0.1164, 0.2527, 0.1157, 0.2815, 0.1054, 0.3331, 0.07549, 0.3075, 0.1616, 0.02479, 0.1491, 0.113, 0.1404, 0.05699, 0.1513, 0.01435, 0.1237, 0.2335, 0.1164, 0.2527, 0.06185, 0.2935, 0.08041, 0.2504, 0.1231, 0.2255, 0.1237, 0.2335, 0.08041, 0.2504, 0.07866, 0.24, 0.1211, 0.1921, 0.1231, 0.2255, 0.07866, 0.24, 0.06815, 0.2129, 0.1249, 0.9997, 0.1062, 0.9812, 0.1164, 0.9765, 0.1376, 0.9918, 0.1727, 0.7597, 0.2088, 0.7561, 0.1777, 0.7732, 0.1777, 0.7732, 0.2088, 0.7561, 0.1889, 0.7823, 0.1889, 0.7823, 0.2088, 0.7561, 0.2113, 0.784, 0.1752, 0.3191, 0.1714, 0.3465, 0.1529, 0.3196, 0.1529, 0.3196, 0.1714, 0.3465, 0.1413, 0.3281, 0.06815, 0.2129, 0.07866, 0.24, 0.02963, 0.2643, 0.01712, 0.2382, 0.1413, 0.3281, 0.1714, 0.3465, 0.1359, 0.3413, 0.07368, 0.1796, 0.06815, 0.2129, 0.0159, 0.2341, 0.007781, 0.2081, 0.1101, 0.3114, 0.1413, 0.3281, 0.1359, 0.3413, 0.09755, 0.355, 0.07063, 0.1538, 0.07368, 0.1796, 0.007781, 0.2081, 0.004189, 0.1756, 0.07208, 0.3109, 0.1101, 0.3114, 0.09755, 0.355, 0.04266, 0.3333, 0.05513, 0.1315, 0.07063, 0.1538, 0.004189, 0.1756, 0.0002543, 0.1528, 0.07549, 0.3075, 0.1054, 0.3331, 0.09487, 0.3688, 0.05024, 0.3243, 0.1513, 0.01435, 0.1404, 0.05699, 0.1211, 0.001754, 0.147, 0.0002696, 0.08041, 0.2504, 0.06185, 0.2935, 0.03158, 0.3036, 0.03489, 0.2741, 0.07866, 0.24, 0.08041, 0.2504, 0.03489, 0.2741, 0.02963, 0.2643, 0.6, 0.07132, 0.5976, 0.08993, 0.5616, 0.08916, 0.5674, 0.06793, 0.9438, 0.6248, 0.9347, 0.6664, 0.8789, 0.6626, 0.8852, 0.6246, 0.6116, 0.1964, 0.6188, 0.2217, 0.5817, 0.2466, 0.5729, 0.2121, 0.6041, 0.1731, 0.6105, 0.1951, 0.5729, 0.2121, 0.5702, 0.1736, 0.5966, 0.1421, 0.6043, 0.1743, 0.5702, 0.1736, 0.5683, 0.1469, 0.5983, 0.1187, 0.597, 0.1487, 0.5683, 0.1469, 0.5664, 0.1224, 0.957, 0.6248, 0.9706, 0.6248, 0.975, 0.6408, 0.9606, 0.6579, 0.5976, 0.08993, 0.597, 0.1156, 0.5653, 0.1203, 0.5616, 0.08916, 0.9438, 0.6248, 0.957, 0.6248, 0.9606, 0.6579, 0.9347, 0.6664, 0.5513, 0.04608, 0.5674, 0.06793, 0.5397, 0.06947, 0.5729, 0.2121, 0.5817, 0.2466, 0.5385, 0.2422, 0.5365, 0.212, 0.5702, 0.1736, 0.5729, 0.2121, 0.5365, 0.212, 0.5405, 0.1794, 0.5683, 0.1469, 0.5702, 0.1736, 0.5405, 0.1794, 0.5383, 0.1453, 0.5664, 0.1224, 0.5683, 0.1469, 0.5383, 0.1453, 0.5311, 0.1267, 0.5257, 0.1109, 0.5438, 0.2938, 0.5379, 0.3156, 0.5208, 0.3102, 0.5181, 0.2853, 0.5616, 0.08916, 0.5653, 0.1203, 0.5257, 0.1109, 0.5259, 0.09855, 0.5281, 0.08598, 0.565, 0.2765, 0.5438, 0.2938, 0.5181, 0.2853, 0.5294, 0.2669, 0.5674, 0.06793, 0.5616, 0.08916, 0.5281, 0.08598, 0.5397, 0.06947, 0.5817, 0.2466, 0.565, 0.2765, 0.5294, 0.2669, 0.5385, 0.2422, 0.5356, 0.06712, 0.5281, 0.08598, 0.5084, 0.08447, 0.4907, 0.07503, 0.4941, 0.06005, 0.5385, 0.2422, 0.5294, 0.2669, 0.4939, 0.2662, 0.4939, 0.2419, 0.5117, 0.0338, 0.5356, 0.06712, 0.4941, 0.06005, 0.5012, 0.03468, 0.5365, 0.212, 0.5385, 0.2422, 0.4939, 0.2419, 0.4939, 0.2123, 0.5405, 0.1794, 0.5365, 0.212, 0.4939, 0.2123, 0.4939, 0.1798, 0.5383, 0.1453, 0.5405, 0.1794, 0.4939, 0.1798, 0.4929, 0.1533, 0.5148, 0.1464, 0.5065, 0.1289, 0.5148, 0.1464, 0.4929, 0.1533, 0.4901, 0.1337, 0.5181, 0.2853, 0.5208, 0.3102, 0.4939, 0.3085, 0.4939, 0.2852, 0.6103, 0.4288, 0.603, 0.4159, 0.609, 0.4137, 0.6191, 0.4255, 0.5294, 0.2669, 0.5181, 0.2853, 0.4939, 0.2852, 0.4939, 0.2662, 0.7451, 0.0927, 0.7451, 0.1221, 0.7008, 0.1212, 0.7061, 0.09062, 0.7451, 0.2627, 0.7451, 0.2787, 0.7199, 0.2807, 0.7187, 0.267, 0.7451, 0.06633, 0.7451, 0.0927, 0.7061, 0.09062, 0.7065, 0.0647, 0.7451, 0.2388, 0.7451, 0.2627, 0.7187, 0.267, 0.7076, 0.2422, 0.7452, 0.04857, 0.7451, 0.06633, 0.7065, 0.0647, 0.7207, 0.04543, 0.7451, 0.2141, 0.7451, 0.2388, 0.7076, 0.2422, 0.6996, 0.2147, 0.7455, 0.03084, 0.7452, 0.04857, 0.7207, 0.04543, 0.7368, 0.02262, 0.7451, 0.1851, 0.7451, 0.2141, 0.6996, 0.2147, 0.7023, 0.1851, 0.7451, 0.1538, 0.7451, 0.1851, 0.7023, 0.1851, 0.6988, 0.1535, 0.7451, 0.1221, 0.7451, 0.1538, 0.6988, 0.1535, 0.7008, 0.1212, 0.7061, 0.09062, 0.7008, 0.1212, 0.6696, 0.1192, 0.6761, 0.09509, 0.7187, 0.267, 0.7199, 0.2807, 0.7041, 0.2864, 0.6954, 0.2654, 0.7065, 0.0647, 0.7061, 0.09062, 0.6761, 0.09509, 0.6848, 0.06324, 0.7076, 0.2422, 0.7187, 0.267, 0.6954, 0.2654, 0.6732, 0.2493, 0.7218, 0.04622, 0.7065, 0.0647, 0.6848, 0.06324, 0.695, 0.04551, 0.6996, 0.2147, 0.7076, 0.2422, 0.6732, 0.2493, 0.6563, 0.2194, 0.7023, 0.1851, 0.6996, 0.2147, 0.6563, 0.2194, 0.665, 0.1851, 0.6988, 0.1535, 0.7023, 0.1851, 0.665, 0.1851, 0.6669, 0.1464, 0.7008, 0.1212, 0.6988, 0.1535, 0.6669, 0.1464, 0.6696, 0.1192, 0.499, 0.7301, 0.4929, 0.6936, 0.539, 0.6962, 0.5422, 0.7241, 0.386, 0.7141, 0.3884, 0.7074, 0.4084, 0.7125, 0.5298, 0.0002543, 0.5384, 0.02251, 0.5319, 0.02982, 0.5123, 0.003707, 0.5117, 0.0338, 0.5012, 0.03468, 0.745, 0.0002543, 0.7455, 0.03084, 0.7368, 0.02262, 0.6696, 0.1192, 0.6669, 0.1464, 0.6327, 0.1467, 0.6407, 0.1145, 0.6761, 0.09509, 0.6696, 0.1192, 0.6407, 0.1145, 0.6457, 0.08472, 0.9607, 0.5917, 0.975, 0.6088, 0.9706, 0.6248, 0.957, 0.6248, 0.6848, 0.06324, 0.6761, 0.09509, 0.6457, 0.08472, 0.6493, 0.05926, 0.9348, 0.5832, 0.9607, 0.5917, 0.957, 0.6248, 0.9438, 0.6248, 0.695, 0.04551, 0.6848, 0.06324, 0.6493, 0.05926, 0.6496, 0.04041, 0.8898, 0.5196, 0.9112, 0.5583, 0.8612, 0.5647, 0.8415, 0.5288, 0.665, 0.1851, 0.6563, 0.2194, 0.6193, 0.1944, 0.6268, 0.1691, 0.6669, 0.1464, 0.665, 0.1851, 0.6268, 0.1691, 0.6327, 0.1467, 0.7218, 0.3049, 0.7199, 0.2807, 0.7451, 0.2787, 0.7451, 0.3036, 0.7072, 0.3076, 0.7031, 0.2838, 0.7199, 0.2807, 0.7218, 0.3049, 0.6929, 0.3116, 0.6867, 0.2884, 0.7031, 0.2838, 0.7072, 0.3076, 0.531, 0.3379, 0.5379, 0.3156, 0.5537, 0.3205, 0.5448, 0.3421, 0.5171, 0.3349, 0.5208, 0.3102, 0.5379, 0.3156, 0.531, 0.3379, 0.4939, 0.3337, 0.4939, 0.3085, 0.5208, 0.3102, 0.5171, 0.3349, 0.9347, 0.6664, 0.9106, 0.6909, 0.86, 0.6846, 0.8789, 0.6626, 0.9348, 0.5832, 0.9438, 0.6248, 0.8852, 0.6246, 0.8794, 0.5872, 0.9112, 0.5583, 0.9348, 0.5832, 0.8794, 0.5872, 0.8612, 0.5647, 0.9106, 0.6909, 0.8883, 0.7303, 0.839, 0.72, 0.86, 0.6846, 0.86, 0.6846, 0.839, 0.72, 0.7773, 0.6975, 0.7931, 0.6692, 0.8415, 0.5288, 0.8612, 0.5647, 0.7906, 0.5796, 0.7785, 0.5467, 0.8852, 0.6246, 0.8789, 0.6626, 0.8019, 0.6533, 0.8032, 0.6249, 0.8794, 0.5872, 0.8852, 0.6246, 0.8032, 0.6249, 0.8001, 0.5966, 0.8612, 0.5647, 0.8794, 0.5872, 0.8001, 0.5966, 0.7906, 0.5796, 0.8789, 0.6626, 0.86, 0.6846, 0.7931, 0.6692, 0.8019, 0.6533, 0.8001, 0.5966, 0.8032, 0.6249, 0.738, 0.6198, 0.7347, 0.5989, 0.8019, 0.6533, 0.7931, 0.6692, 0.7315, 0.6609, 0.739, 0.6474, 0.7906, 0.5796, 0.8001, 0.5966, 0.7347, 0.5989, 0.7269, 0.5861, 0.7931, 0.6692, 0.7773, 0.6975, 0.7118, 0.6915, 0.7315, 0.6609, 0.7785, 0.5467, 0.7906, 0.5796, 0.7269, 0.5861, 0.7137, 0.5609, 0.8032, 0.6249, 0.8019, 0.6533, 0.739, 0.6474, 0.738, 0.6198, 0.7315, 0.6609, 0.7118, 0.6915, 0.6563, 0.6742, 0.6636, 0.6524, 0.739, 0.6474, 0.7315, 0.6609, 0.6636, 0.6524, 0.669, 0.6404, 0.6786, 0.6094, 0.6726, 0.6189, 0.6455, 0.6114, 0.653, 0.595, 0.6862, 0.5997, 0.6786, 0.6094, 0.6747, 0.6002, 0.6827, 0.5908, 0.6343, 0.5753, 0.6361, 0.5567, 0.6464, 0.5583, 0.6414, 0.5747, 0.6339, 0.6046, 0.6554, 0.6201, 0.629, 0.6341, 0.6076, 0.6185, 0.653, 0.595, 0.6455, 0.6114, 0.6204, 0.6077, 0.6241, 0.5895, 0.653, 0.595, 0.6343, 0.5753, 0.6414, 0.5747, 0.658, 0.5878, 0.6154, 0.6314, 0.5976, 0.645, 0.5931, 0.6308, 0.6035, 0.6229, 0.629, 0.6341, 0.6554, 0.6201, 0.6633, 0.6274, 0.6384, 0.639, 0.6786, 0.6094, 0.653, 0.595, 0.658, 0.5878, 0.6747, 0.6002, 0.6554, 0.6201, 0.6757, 0.5965, 0.6737, 0.6063, 0.6633, 0.6274, 0.6682, 0.5719, 0.658, 0.5878, 0.6414, 0.5747, 0.6464, 0.5583, 0.6828, 0.5902, 0.6747, 0.6002, 0.658, 0.5878, 0.6682, 0.5719, 0.4569, 0.73, 0.4553, 0.6992, 0.4929, 0.6936, 0.4885, 0.7303, 0.4553, 0.6992, 0.4578, 0.7303, 0.4323, 0.7233, 0.4354, 0.6933, 0.4553, 0.6992, 0.4354, 0.6933, 0.4401, 0.6505, 0.4577, 0.6479, 0.4354, 0.6933, 0.4151, 0.6918, 0.4223, 0.6481, 0.4401, 0.6505, 0.4151, 0.6918, 0.3762, 0.687, 0.3889, 0.6447, 0.4223, 0.6481, 0.5847, 0.6874, 0.539, 0.6962, 0.5314, 0.6494, 0.572, 0.6439, 0.4929, 0.6936, 0.4553, 0.6992, 0.4577, 0.6479, 0.4909, 0.6488, 0.539, 0.6962, 0.4929, 0.6936, 0.4909, 0.6488, 0.5314, 0.6494, 0.4223, 0.6481, 0.3889, 0.6447, 0.4034, 0.5887, 0.4308, 0.5908, 0.572, 0.6439, 0.5314, 0.6494, 0.5231, 0.5923, 0.5565, 0.5875, 0.5314, 0.6494, 0.4909, 0.6488, 0.4918, 0.5903, 0.5231, 0.5923, 0.4577, 0.6479, 0.4401, 0.6505, 0.4445, 0.5932, 0.4586, 0.5897, 0.4909, 0.6488, 0.4577, 0.6479, 0.4586, 0.5897, 0.4918, 0.5903, 0.4401, 0.6505, 0.4223, 0.6481, 0.4308, 0.5908, 0.4445, 0.5932, 0.4567, 0.573, 0.4433, 0.5775, 0.4407, 0.5535, 0.4544, 0.5489, 0.4861, 0.5725, 0.4567, 0.573, 0.4544, 0.5489, 0.4803, 0.5476, 0.4433, 0.5775, 0.4294, 0.5794, 0.4266, 0.5557, 0.4407, 0.5535, 0.4294, 0.5794, 0.4037, 0.5888, 0.4005, 0.5639, 0.4266, 0.5557, 0.5486, 0.5622, 0.5181, 0.5743, 0.5114, 0.5484, 0.5419, 0.5386, 0.5181, 0.5743, 0.4861, 0.5725, 0.4803, 0.5476, 0.5114, 0.5484, 0.4257, 0.554, 0.397, 0.5563, 0.4092, 0.4977, 0.428, 0.4941, 0.5441, 0.5384, 0.5114, 0.5484, 0.4969, 0.4855, 0.5195, 0.4847, 0.5114, 0.5484, 0.4803, 0.5476, 0.4703, 0.487, 0.4969, 0.4855, 0.4544, 0.5489, 0.4407, 0.5535, 0.4383, 0.4928, 0.4487, 0.4892, 0.4803, 0.5476, 0.4544, 0.5489, 0.4487, 0.4892, 0.4703, 0.487, 0.4407, 0.5535, 0.4257, 0.554, 0.428, 0.4941, 0.4383, 0.4928, 0.4703, 0.487, 0.4487, 0.4892, 0.4423, 0.4467, 0.4631, 0.4499, 0.4383, 0.4928, 0.428, 0.4941, 0.4193, 0.4566, 0.4301, 0.4513, 0.428, 0.4941, 0.4092, 0.4977, 0.4068, 0.4657, 0.4193, 0.4566, 0.5195, 0.4847, 0.4969, 0.4855, 0.4937, 0.4499, 0.522, 0.4557, 0.4969, 0.4855, 0.4703, 0.487, 0.4631, 0.4499, 0.4937, 0.4499, 0.4487, 0.4892, 0.4383, 0.4928, 0.4301, 0.4513, 0.4423, 0.4467, 0.4631, 0.4499, 0.4423, 0.4467, 0.4342, 0.4167, 0.4725, 0.4115, 0.4301, 0.4513, 0.4193, 0.4566, 0.4119, 0.4249, 0.4229, 0.4208, 0.4193, 0.4566, 0.4068, 0.4657, 0.3968, 0.4403, 0.4119, 0.4249, 0.522, 0.4557, 0.4937, 0.4499, 0.4998, 0.4271, 0.5406, 0.4324, 0.4937, 0.4499, 0.4631, 0.4499, 0.4725, 0.4115, 0.4998, 0.4271, 0.4423, 0.4467, 0.4301, 0.4513, 0.4229, 0.4208, 0.4342, 0.4167, 0.5213, 0.4801, 0.5174, 0.4599, 0.5271, 0.4211, 0.5409, 0.4169, 0.5174, 0.4599, 0.4998, 0.4271, 0.5143, 0.4064, 0.5271, 0.4211, 0.4998, 0.4271, 0.4725, 0.4115, 0.4936, 0.3951, 0.5143, 0.4064, 0.4342, 0.4167, 0.4229, 0.4208, 0.3903, 0.3562, 0.4088, 0.3511, 0.4725, 0.4115, 0.433, 0.4181, 0.497, 0.3846, 0.4936, 0.3951, 0.4229, 0.4208, 0.4119, 0.4249, 0.3788, 0.3645, 0.3903, 0.3562, 0.4936, 0.3951, 0.4993, 0.3854, 0.5141, 0.3799, 0.5129, 0.3888, 0.3903, 0.3562, 0.3788, 0.3645, 0.3755, 0.3519, 0.3847, 0.3481, 0.5409, 0.4169, 0.5271, 0.4211, 0.5351, 0.4033, 0.5427, 0.4038, 0.5271, 0.4211, 0.5143, 0.4064, 0.5243, 0.3955, 0.5351, 0.4033, 0.4936, 0.3951, 0.5129, 0.3888, 0.5243, 0.3955, 0.5143, 0.4064, 0.4088, 0.3511, 0.3903, 0.3562, 0.3847, 0.3481, 0.3946, 0.3426, 0.5243, 0.3955, 0.5129, 0.3888, 0.521, 0.3848, 0.5311, 0.3892, 0.5381, 0.3964, 0.5351, 0.4033, 0.6075, 0.6071, 0.6035, 0.6229, 0.5904, 0.6261, 0.5895, 0.6024, 0.5976, 0.5823, 0.6092, 0.5895, 0.7137, 0.5609, 0.7269, 0.5861, 0.6757, 0.5965, 0.6624, 0.5886, 0.738, 0.6198, 0.739, 0.6474, 0.669, 0.6404, 0.6726, 0.6189, 0.7347, 0.5989, 0.738, 0.6198, 0.6726, 0.6189, 0.6786, 0.6094, 0.7269, 0.5861, 0.7347, 0.5989, 0.6786, 0.6094, 0.6757, 0.5965, 0.6636, 0.6524, 0.6563, 0.6742, 0.6242, 0.669, 0.6392, 0.6363, 0.6624, 0.5886, 0.6757, 0.5965, 0.6554, 0.6201, 0.6339, 0.6046, 0.6726, 0.6189, 0.669, 0.6404, 0.6412, 0.6373, 0.6455, 0.6114, 0.669, 0.6404, 0.6636, 0.6524, 0.6361, 0.6553, 0.6412, 0.6373, 0.6412, 0.6373, 0.6361, 0.6553, 0.6089, 0.6526, 0.6154, 0.6314, 0.6392, 0.6363, 0.6242, 0.669, 0.5949, 0.6637, 0.6099, 0.6311, 0.6455, 0.6114, 0.6412, 0.6373, 0.6154, 0.6314, 0.6204, 0.6077, 0.619, 0.5708, 0.6241, 0.5895, 0.6092, 0.5895, 0.6054, 0.5768, 0.6099, 0.6311, 0.5949, 0.6637, 0.5875, 0.6605, 0.595, 0.6369, 0.6076, 0.6185, 0.629, 0.6341, 0.6143, 0.6394, 0.6003, 0.6222, 0.6204, 0.6077, 0.6154, 0.6314, 0.6035, 0.6229, 0.6075, 0.6071, 0.6241, 0.5895, 0.6204, 0.6077, 0.6075, 0.6071, 0.6092, 0.5895, 0.6232, 0.4383, 0.6103, 0.4288, 0.6191, 0.4255, 0.6259, 0.4344, 0.5257, 0.1109, 0.5311, 0.1267, 0.5065, 0.1289, 0.5063, 0.1106, 0.5311, 0.1267, 0.5383, 0.1453, 0.5148, 0.1464, 0.5065, 0.1289, 0.5084, 0.08447, 0.5027, 0.09571, 0.4879, 0.08885, 0.4907, 0.07503, 0.5281, 0.08598, 0.5259, 0.09855, 0.5027, 0.09571, 0.5084, 0.08447, 0.5259, 0.09855, 0.5257, 0.1109, 0.5063, 0.1106, 0.5027, 0.09571, 0.6191, 0.4255, 0.609, 0.4137, 0.6267, 0.4116, 0.6278, 0.4217, 0.6084, 0.4049, 0.6078, 0.3905, 0.6261, 0.3905, 0.6264, 0.4031, 0.5875, 0.4069, 0.5876, 0.3905, 0.6078, 0.3905, 0.6084, 0.4049, 0.603, 0.4159, 0.5875, 0.4069, 0.6084, 0.4049, 0.609, 0.4137, 0.6264, 0.4031, 0.6261, 0.3905, 0.6599, 0.3905, 0.659, 0.4012, 0.6267, 0.4116, 0.6264, 0.4031, 0.659, 0.4012, 0.6602, 0.4068, 0.6259, 0.4344, 0.6191, 0.4255, 0.6278, 0.4217, 0.6299, 0.4321, 0.609, 0.4137, 0.6084, 0.4049, 0.6264, 0.4031, 0.6267, 0.4116, 0.659, 0.4012, 0.6599, 0.3905, 0.6865, 0.3905, 0.6859, 0.4, 0.6602, 0.4068, 0.659, 0.4012, 0.6859, 0.4, 0.6865, 0.4068, 0.6278, 0.4217, 0.6267, 0.4116, 0.6602, 0.4068, 0.6602, 0.4148, 0.6299, 0.4321, 0.6278, 0.4217, 0.6602, 0.4148, 0.6588, 0.4247, 0.6859, 0.4125, 0.6865, 0.4068, 0.7106, 0.4071, 0.7096, 0.4132, 0.6859, 0.4, 0.6865, 0.3905, 0.7101, 0.3905, 0.7097, 0.3993, 0.6602, 0.4148, 0.6602, 0.4068, 0.6865, 0.4068, 0.6859, 0.4125, 0.6588, 0.4247, 0.6602, 0.4148, 0.6859, 0.4125, 0.6868, 0.4232, 0.7097, 0.3993, 0.7101, 0.3905, 0.7415, 0.3905, 0.7414, 0.3989, 0.7106, 0.4071, 0.7097, 0.3993, 0.7414, 0.3989, 0.7425, 0.4066, 0.6868, 0.4232, 0.6859, 0.4125, 0.7096, 0.4132, 0.7102, 0.4229, 0.6865, 0.4068, 0.6859, 0.4, 0.7097, 0.3993, 0.7106, 0.4071, 0.7425, 0.4066, 0.7414, 0.3989, 0.7787, 0.3989, 0.7786, 0.4056, 0.742, 0.4218, 0.7416, 0.4126, 0.7801, 0.4135, 0.7789, 0.4217, 0.7096, 0.4132, 0.7106, 0.4071, 0.7425, 0.4066, 0.7416, 0.4126, 0.7102, 0.4229, 0.7096, 0.4132, 0.7416, 0.4126, 0.742, 0.4218, 0.8841, 0.4057, 0.8837, 0.4011, 0.903, 0.3956, 0.9041, 0.3971, 0.8821, 0.3955, 0.882, 0.3905, 0.9058, 0.3905, 0.903, 0.3934, 0.7414, 0.3989, 0.7415, 0.3905, 0.7774, 0.3905, 0.7787, 0.3989, 0.7416, 0.4126, 0.7425, 0.4066, 0.7786, 0.4056, 0.7801, 0.4135, 0.8447, 0.4041, 0.8432, 0.397, 0.8821, 0.3955, 0.8837, 0.4011, 0.8432, 0.397, 0.8431, 0.3905, 0.882, 0.3905, 0.8821, 0.3955, 0.8445, 0.4098, 0.8447, 0.4041, 0.8837, 0.4011, 0.8841, 0.4057, 0.8454, 0.417, 0.8445, 0.4098, 0.8841, 0.4057, 0.886, 0.4115, 0.8094, 0.3978, 0.8088, 0.3905, 0.8431, 0.3905, 0.8432, 0.397, 0.8105, 0.4054, 0.8094, 0.3978, 0.8432, 0.397, 0.8447, 0.4041, 0.8107, 0.4201, 0.81, 0.4119, 0.8445, 0.4098, 0.8454, 0.417, 0.81, 0.4119, 0.8105, 0.4054, 0.8447, 0.4041, 0.8445, 0.4098, 0.7789, 0.4217, 0.7801, 0.4135, 0.81, 0.4119, 0.8107, 0.4201, 0.7786, 0.4056, 0.7787, 0.3989, 0.8094, 0.3978, 0.8105, 0.4054, 0.7787, 0.3989, 0.7774, 0.3905, 0.8088, 0.3905, 0.8094, 0.3978, 0.7801, 0.4135, 0.7786, 0.4056, 0.8105, 0.4054, 0.81, 0.4119, 0.886, 0.4115, 0.8841, 0.4057, 0.9041, 0.3971, 0.9077, 0.3987, 0.8837, 0.4011, 0.8821, 0.3955, 0.903, 0.3934, 0.903, 0.3956, 0.903, 0.3934, 0.9058, 0.3905, 0.9077, 0.3987, 0.9041, 0.3971, 0.903, 0.3956, 0.4354, 0.6933, 0.4323, 0.7233, 0.4084, 0.7125, 0.4151, 0.6918, 0.5513, 0.04608, 0.5397, 0.06947, 0.5319, 0.02982, 0.5384, 0.02251, 0.7384, 0.02379, 0.7218, 0.04622, 0.695, 0.04551, 0.5456, 0.7237, 0.539, 0.6962, 0.5847, 0.6874, 0.587, 0.7019, 0.386, 0.7141, 0.369, 0.6995, 0.3884, 0.7074, 0.4084, 0.7125, 0.3884, 0.7074, 0.369, 0.6995, 0.3762, 0.687, 0.4151, 0.6918, 0.4586, 0.5897, 0.4445, 0.5932, 0.4433, 0.5775, 0.4567, 0.573, 0.4918, 0.5903, 0.4586, 0.5897, 0.4567, 0.573, 0.4861, 0.5725, 0.4445, 0.5932, 0.4307, 0.5949, 0.4294, 0.5794, 0.4433, 0.5775, 0.4307, 0.5949, 0.4052, 0.6056, 0.4037, 0.5888, 0.4294, 0.5794, 0.5526, 0.578, 0.5231, 0.5923, 0.5181, 0.5743, 0.5486, 0.5622, 0.5231, 0.5923, 0.4918, 0.5903, 0.4861, 0.5725, 0.5181, 0.5743, 0.3212, 0.9801, 0.3105, 0.9766, 0.313, 0.955, 0.334, 0.9605, 0.3186, 0.3243, 0.3336, 0.3294, 0.2995, 0.3544, 0.274, 0.3688, 0.3669, 0.8461, 0.3215, 0.8515, 0.3256, 0.8339, 0.342, 0.8279, 0.3685, 0.8576, 0.3135, 0.8647, 0.3215, 0.8515, 0.3669, 0.8461, 0.3612, 0.9018, 0.3166, 0.8947, 0.3135, 0.8647, 0.3662, 0.8725, 0.3545, 0.9291, 0.3178, 0.9252, 0.3166, 0.8947, 0.3612, 0.9018, 0.2898, 0.7805, 0.2917, 0.7894, 0.2493, 0.7732, 0.2542, 0.7597, 0.334, 0.9605, 0.313, 0.955, 0.3178, 0.9252, 0.3534, 0.9331, 0.3431, 0.7551, 0.3324, 0.7823, 0.2917, 0.7894, 0.2898, 0.7805, 0.2893, 0.9919, 0.2745, 0.9902, 0.2837, 0.9752, 0.3105, 0.9766, 0.3215, 0.8515, 0.2743, 0.8583, 0.2875, 0.83, 0.3256, 0.8339, 0.3135, 0.8647, 0.2737, 0.8687, 0.2743, 0.8583, 0.3215, 0.8515, 0.3166, 0.8947, 0.2789, 0.8949, 0.2737, 0.8687, 0.3135, 0.8647, 0.3178, 0.9252, 0.2841, 0.9234, 0.2789, 0.8949, 0.3166, 0.8947, 0.2917, 0.7894, 0.2604, 0.8088, 0.238, 0.7823, 0.2493, 0.7732, 0.313, 0.955, 0.2866, 0.9518, 0.2841, 0.9234, 0.3178, 0.9252, 0.3324, 0.7823, 0.2816, 0.8233, 0.2604, 0.8088, 0.2917, 0.7894, 0.3105, 0.9766, 0.2837, 0.9752, 0.2866, 0.9518, 0.313, 0.955, 0.3216, 0.8229, 0.2875, 0.83, 0.2816, 0.8233, 0.3324, 0.7823, 0.2837, 0.9752, 0.2477, 0.9843, 0.2394, 0.9632, 0.2866, 0.9518, 0.2875, 0.83, 0.2135, 0.8494, 0.2135, 0.8322, 0.2816, 0.8233, 0.2745, 0.9902, 0.252, 0.9963, 0.2477, 0.9843, 0.2837, 0.9752, 0.2743, 0.8583, 0.2135, 0.8655, 0.2135, 0.8494, 0.2875, 0.83, 0.2737, 0.8687, 0.2135, 0.8759, 0.2135, 0.8655, 0.2743, 0.8583, 0.2789, 0.8949, 0.2192, 0.9051, 0.2135, 0.8759, 0.2737, 0.8687, 0.2841, 0.9234, 0.2288, 0.9356, 0.2192, 0.9051, 0.2789, 0.8949, 0.2604, 0.8088, 0.2135, 0.8119, 0.2156, 0.784, 0.238, 0.7823, 0.2866, 0.9518, 0.2394, 0.9632, 0.2288, 0.9356, 0.2841, 0.9234, 0.2816, 0.8233, 0.2135, 0.8322, 0.2135, 0.8119, 0.2604, 0.8088, 0.1844, 0.1561, 0.2354, 0.157, 0.2477, 0.1921, 0.1844, 0.1874, 0.19, 0.2916, 0.2482, 0.2941, 0.2159, 0.3196, 0.1936, 0.3191, 0.1844, 0.1353, 0.2304, 0.1337, 0.2354, 0.157, 0.1844, 0.1561, 0.1867, 0.2674, 0.2531, 0.2815, 0.2482, 0.2941, 0.19, 0.2916, 0.1844, 0.1166, 0.2197, 0.113, 0.2304, 0.1337, 0.1844, 0.1353, 0.1847, 0.2447, 0.2524, 0.2527, 0.2531, 0.2815, 0.1867, 0.2674, 0.1844, 0.02838, 0.2071, 0.02478, 0.2197, 0.113, 0.1844, 0.1166, 0.1844, 0.2286, 0.2451, 0.2335, 0.2524, 0.2527, 0.1847, 0.2447, 0.1844, 0.2154, 0.2457, 0.2254, 0.2451, 0.2335, 0.1844, 0.2286, 0.1844, 0.1874, 0.2477, 0.1921, 0.2457, 0.2254, 0.1844, 0.2154, 0.2354, 0.157, 0.2951, 0.1796, 0.3007, 0.2129, 0.2477, 0.1921, 0.2482, 0.2941, 0.2587, 0.3114, 0.2275, 0.3281, 0.2159, 0.3196, 0.2452, 0.1356, 0.2981, 0.1538, 0.2951, 0.1796, 0.2354, 0.157, 0.2531, 0.2815, 0.2968, 0.3108, 0.2587, 0.3114, 0.2482, 0.2941, 0.2582, 0.1162, 0.3136, 0.1315, 0.2981, 0.1538, 0.2452, 0.1356, 0.2524, 0.2527, 0.2933, 0.3075, 0.2634, 0.3331, 0.2531, 0.2815, 0.2071, 0.02478, 0.2175, 0.01433, 0.2284, 0.05697, 0.2197, 0.113, 0.2451, 0.2335, 0.2884, 0.2504, 0.307, 0.2934, 0.2524, 0.2527, 0.2457, 0.2254, 0.2902, 0.2399, 0.2884, 0.2504, 0.2451, 0.2335, 0.2477, 0.1921, 0.3007, 0.2129, 0.2902, 0.2399, 0.2457, 0.2254, 0.302, 0.9997, 0.2893, 0.9919, 0.3105, 0.9766, 0.3208, 0.9812, 0.2542, 0.7597, 0.2493, 0.7732, 0.2181, 0.7561, 0.2493, 0.7732, 0.238, 0.7823, 0.2181, 0.7561, 0.238, 0.7823, 0.2156, 0.784, 0.2181, 0.7561, 0.1936, 0.3191, 0.2159, 0.3196, 0.1975, 0.3465, 0.2159, 0.3196, 0.2275, 0.3281, 0.1975, 0.3465, 0.3007, 0.2129, 0.3517, 0.2381, 0.3392, 0.2643, 0.2902, 0.2399, 0.2275, 0.3281, 0.2329, 0.3413, 0.1975, 0.3465, 0.2951, 0.1796, 0.361, 0.208, 0.3529, 0.2341, 0.3007, 0.2129, 0.2587, 0.3114, 0.2713, 0.355, 0.2329, 0.3413, 0.2275, 0.3281, 0.2981, 0.1538, 0.3646, 0.1755, 0.361, 0.208, 0.2951, 0.1796, 0.2968, 0.3108, 0.3262, 0.3333, 0.2713, 0.355, 0.2587, 0.3114, 0.3136, 0.1315, 0.3685, 0.1527, 0.3646, 0.1755, 0.2981, 0.1538, 0.2933, 0.3075, 0.3186, 0.3243, 0.274, 0.3688, 0.2634, 0.3331, 0.2175, 0.01433, 0.2217, 0.0002543, 0.2476, 0.001728, 0.2284, 0.05697, 0.2884, 0.2504, 0.3339, 0.274, 0.3373, 0.3035, 0.307, 0.2934, 0.2902, 0.2399, 0.3392, 0.2643, 0.3339, 0.274, 0.2884, 0.2504, 0.3879, 0.07134, 0.4204, 0.06795, 0.4263, 0.08918, 0.3903, 0.08995, 0.4004, 0.8363, 0.4591, 0.8361, 0.4654, 0.8742, 0.4094, 0.8781, 0.3763, 0.1964, 0.415, 0.2121, 0.4062, 0.2466, 0.369, 0.2217, 0.3837, 0.1731, 0.4176, 0.1736, 0.415, 0.2121, 0.3773, 0.1951, 0.3913, 0.1421, 0.4196, 0.1469, 0.4176, 0.1736, 0.3836, 0.1743, 0.3896, 0.1187, 0.4215, 0.1224, 0.4196, 0.1469, 0.3909, 0.1487, 0.3872, 0.8363, 0.3835, 0.8695, 0.369, 0.8523, 0.3735, 0.8363, 0.3903, 0.08995, 0.4263, 0.08918, 0.4225, 0.1203, 0.3909, 0.1156, 0.4004, 0.8363, 0.4094, 0.8781, 0.3835, 0.8695, 0.3872, 0.8363, 0.4366, 0.0461, 0.4482, 0.06948, 0.4204, 0.06795, 0.415, 0.2121, 0.4514, 0.212, 0.4494, 0.2422, 0.4062, 0.2466, 0.4176, 0.1736, 0.4474, 0.1794, 0.4514, 0.212, 0.415, 0.2121, 0.4196, 0.1469, 0.4496, 0.1453, 0.4474, 0.1794, 0.4176, 0.1736, 0.4215, 0.1224, 0.4622, 0.111, 0.4567, 0.1267, 0.4496, 0.1453, 0.4196, 0.1469, 0.4441, 0.2938, 0.4698, 0.2853, 0.467, 0.3102, 0.45, 0.3156, 0.4263, 0.08918, 0.4598, 0.08598, 0.462, 0.09856, 0.4622, 0.111, 0.4225, 0.1203, 0.4229, 0.2765, 0.4585, 0.2669, 0.4698, 0.2853, 0.4441, 0.2938, 0.4204, 0.06795, 0.4482, 0.06948, 0.4598, 0.08598, 0.4263, 0.08918, 0.4062, 0.2466, 0.4494, 0.2422, 0.4585, 0.2669, 0.4229, 0.2765, 0.4523, 0.06713, 0.4938, 0.06005, 0.4971, 0.07503, 0.4795, 0.08448, 0.4598, 0.08598, 0.4494, 0.2422, 0.4939, 0.2419, 0.4939, 0.2662, 0.4585, 0.2669, 0.4762, 0.03381, 0.4866, 0.03468, 0.4938, 0.06005, 0.4523, 0.06713, 0.4514, 0.212, 0.4939, 0.2123, 0.4939, 0.2419, 0.4494, 0.2422, 0.4474, 0.1794, 0.4939, 0.1798, 0.4939, 0.2123, 0.4514, 0.212, 0.4496, 0.1453, 0.473, 0.1464, 0.495, 0.1533, 0.4939, 0.1798, 0.4474, 0.1794, 0.4814, 0.1289, 0.4978, 0.1337, 0.495, 0.1533, 0.473, 0.1464, 0.4698, 0.2853, 0.4939, 0.2852, 0.4939, 0.3085, 0.467, 0.3102, 0.6103, 0.3521, 0.6191, 0.3555, 0.609, 0.3673, 0.603, 0.365, 0.4585, 0.2669, 0.4939, 0.2662, 0.4939, 0.2852, 0.4698, 0.2853, 0.7451, 0.0927, 0.784, 0.09062, 0.7893, 0.1212, 0.7451, 0.1221, 0.7451, 0.2627, 0.7714, 0.267, 0.7703, 0.2807, 0.7451, 0.2787, 0.7451, 0.06633, 0.7836, 0.0647, 0.784, 0.09062, 0.7451, 0.0927, 0.7451, 0.2388, 0.7825, 0.2422, 0.7714, 0.267, 0.7451, 0.2627, 0.7449, 0.04857, 0.7694, 0.04544, 0.7836, 0.0647, 0.7451, 0.06633, 0.7451, 0.2141, 0.7906, 0.2147, 0.7825, 0.2422, 0.7451, 0.2388, 0.7446, 0.03084, 0.7533, 0.02263, 0.7694, 0.04544, 0.7449, 0.04857, 0.7451, 0.1851, 0.7879, 0.1851, 0.7906, 0.2147, 0.7451, 0.2141, 0.7451, 0.1538, 0.7913, 0.1535, 0.7879, 0.1851, 0.7451, 0.1851, 0.7451, 0.1221, 0.7893, 0.1212, 0.7913, 0.1535, 0.7451, 0.1538, 0.784, 0.09062, 0.814, 0.09509, 0.8205, 0.1192, 0.7893, 0.1212, 0.7714, 0.267, 0.7947, 0.2654, 0.786, 0.2864, 0.7703, 0.2807, 0.7836, 0.0647, 0.8053, 0.06324, 0.814, 0.09509, 0.784, 0.09062, 0.7825, 0.2422, 0.8169, 0.2493, 0.7947, 0.2654, 0.7714, 0.267, 0.7684, 0.04623, 0.7951, 0.04551, 0.8053, 0.06324, 0.7836, 0.0647, 0.7906, 0.2147, 0.8338, 0.2194, 0.8169, 0.2493, 0.7825, 0.2422, 0.7879, 0.1851, 0.8251, 0.1851, 0.8338, 0.2194, 0.7906, 0.2147, 0.7913, 0.1535, 0.8232, 0.1464, 0.8251, 0.1851, 0.7879, 0.1851, 0.7893, 0.1212, 0.8205, 0.1192, 0.8232, 0.1464, 0.7913, 0.1535, 0.2383, 0.7537, 0.1953, 0.7469, 0.199, 0.7191, 0.2451, 0.7173, 0.3514, 0.7398, 0.329, 0.7378, 0.3491, 0.7331, 0.458, 0.0002746, 0.4559, 0.02983, 0.4494, 0.02253, 0.4756, 0.003717, 0.4866, 0.03468, 0.4762, 0.03381, 0.7451, 0.0002579, 0.7533, 0.02263, 0.7446, 0.03084, 0.8205, 0.1192, 0.8495, 0.1145, 0.8574, 0.1467, 0.8232, 0.1464, 0.814, 0.09509, 0.8444, 0.08472, 0.8495, 0.1145, 0.8205, 0.1192, 0.3834, 0.8031, 0.3872, 0.8363, 0.3735, 0.8363, 0.369, 0.8202, 0.8053, 0.06324, 0.8408, 0.05927, 0.8444, 0.08472, 0.814, 0.09509, 0.4094, 0.7945, 0.4004, 0.8363, 0.3872, 0.8363, 0.3834, 0.8031, 0.7951, 0.04551, 0.8405, 0.04041, 0.8408, 0.05927, 0.8053, 0.06324, 0.4545, 0.7308, 0.5029, 0.74, 0.4832, 0.776, 0.433, 0.7696, 0.8251, 0.1851, 0.8633, 0.1691, 0.8708, 0.1944, 0.8338, 0.2194, 0.8232, 0.1464, 0.8574, 0.1467, 0.8633, 0.1691, 0.8251, 0.1851, 0.7683, 0.3049, 0.7451, 0.3036, 0.7451, 0.2787, 0.7703, 0.2807, 0.7829, 0.3076, 0.7683, 0.3049, 0.7703, 0.2807, 0.787, 0.2838, 0.7972, 0.3116, 0.7829, 0.3076, 0.787, 0.2838, 0.8034, 0.2884, 0.4568, 0.3379, 0.443, 0.3421, 0.4342, 0.3205, 0.45, 0.3156, 0.4708, 0.3349, 0.4568, 0.3379, 0.45, 0.3156, 0.467, 0.3102, 0.4939, 0.3337, 0.4708, 0.3349, 0.467, 0.3102, 0.4939, 0.3085, 0.4094, 0.8781, 0.4654, 0.8742, 0.4844, 0.8962, 0.4337, 0.9026, 0.4094, 0.7945, 0.4649, 0.7986, 0.4591, 0.8361, 0.4004, 0.8363, 0.433, 0.7696, 0.4832, 0.776, 0.4649, 0.7986, 0.4094, 0.7945, 0.4337, 0.9026, 0.4844, 0.8962, 0.5054, 0.9317, 0.456, 0.9421, 0.4844, 0.8962, 0.5515, 0.8808, 0.5673, 0.9092, 0.5054, 0.9317, 0.5029, 0.74, 0.5662, 0.758, 0.554, 0.791, 0.4832, 0.776, 0.4591, 0.8361, 0.5414, 0.8364, 0.5426, 0.8649, 0.4654, 0.8742, 0.4649, 0.7986, 0.5445, 0.808, 0.5414, 0.8364, 0.4591, 0.8361, 0.4832, 0.776, 0.554, 0.791, 0.5445, 0.808, 0.4649, 0.7986, 0.4654, 0.8742, 0.5426, 0.8649, 0.5515, 0.8808, 0.4844, 0.8962, 0.5445, 0.808, 0.61, 0.8104, 0.6067, 0.8313, 0.5414, 0.8364, 0.5426, 0.8649, 0.6057, 0.859, 0.6132, 0.8725, 0.5515, 0.8808, 0.554, 0.791, 0.6179, 0.7975, 0.61, 0.8104, 0.5445, 0.808, 0.5515, 0.8808, 0.6132, 0.8725, 0.633, 0.9032, 0.5673, 0.9092, 0.5662, 0.758, 0.6312, 0.7723, 0.6179, 0.7975, 0.554, 0.791, 0.5414, 0.8364, 0.6067, 0.8313, 0.6057, 0.859, 0.5426, 0.8649, 0.6132, 0.8725, 0.6813, 0.8639, 0.6887, 0.8857, 0.633, 0.9032, 0.6057, 0.859, 0.6757, 0.8519, 0.6813, 0.8639, 0.6132, 0.8725, 0.6663, 0.8209, 0.6921, 0.8069, 0.699, 0.8232, 0.6723, 0.8304, 0.6588, 0.8111, 0.6624, 0.8023, 0.6703, 0.8118, 0.6663, 0.8209, 0.7149, 0.7911, 0.708, 0.7889, 0.7069, 0.7717, 0.7174, 0.7725, 0.7111, 0.8161, 0.7375, 0.8301, 0.716, 0.8457, 0.6895, 0.8316, 0.6921, 0.8069, 0.7211, 0.8028, 0.7234, 0.8207, 0.699, 0.8232, 0.6921, 0.8069, 0.6878, 0.7988, 0.708, 0.7889, 0.7149, 0.7911, 0.7257, 0.8419, 0.7378, 0.837, 0.7454, 0.8475, 0.736, 0.8595, 0.716, 0.8457, 0.7066, 0.8507, 0.6816, 0.839, 0.6895, 0.8316, 0.6663, 0.8209, 0.6703, 0.8118, 0.6878, 0.7988, 0.6921, 0.8069, 0.6895, 0.8316, 0.6816, 0.839, 0.6712, 0.8178, 0.6692, 0.8079, 0.6824, 0.7798, 0.7069, 0.7717, 0.708, 0.7889, 0.6878, 0.7988, 0.6624, 0.8023, 0.6752, 0.784, 0.6878, 0.7988, 0.6703, 0.8118, 0.2803, 0.7544, 0.2488, 0.7541, 0.2451, 0.7173, 0.2825, 0.7237, 0.2825, 0.7237, 0.3024, 0.7182, 0.3049, 0.7481, 0.2794, 0.7546, 0.2825, 0.7237, 0.281, 0.6725, 0.2985, 0.6754, 0.3024, 0.7182, 0.3024, 0.7182, 0.2985, 0.6754, 0.3164, 0.6733, 0.3228, 0.717, 0.3228, 0.717, 0.3164, 0.6733, 0.3498, 0.6705, 0.3616, 0.713, 0.1536, 0.7095, 0.1671, 0.6663, 0.2075, 0.6725, 0.199, 0.7191, 0.2451, 0.7173, 0.2479, 0.6727, 0.281, 0.6725, 0.2825, 0.7237, 0.199, 0.7191, 0.2075, 0.6725, 0.2479, 0.6727, 0.2451, 0.7173, 0.3164, 0.6733, 0.3089, 0.6159, 0.3363, 0.6144, 0.3498, 0.6705, 0.1671, 0.6663, 0.1836, 0.6103, 0.2169, 0.6157, 0.2075, 0.6725, 0.2075, 0.6725, 0.2169, 0.6157, 0.2481, 0.6143, 0.2479, 0.6727, 0.281, 0.6725, 0.2813, 0.6144, 0.2952, 0.6181, 0.2985, 0.6754, 0.2479, 0.6727, 0.2481, 0.6143, 0.2813, 0.6144, 0.281, 0.6725, 0.2985, 0.6754, 0.2952, 0.6181, 0.3089, 0.6159, 0.3164, 0.6733, 0.2835, 0.5977, 0.2862, 0.5738, 0.2997, 0.5786, 0.2967, 0.6025, 0.2541, 0.5967, 0.2604, 0.572, 0.2862, 0.5738, 0.2835, 0.5977, 0.2967, 0.6025, 0.2997, 0.5786, 0.3138, 0.581, 0.3105, 0.6046, 0.3105, 0.6046, 0.3138, 0.581, 0.3396, 0.5897, 0.336, 0.6145, 0.1919, 0.5852, 0.1991, 0.5618, 0.2294, 0.5722, 0.2222, 0.5979, 0.2222, 0.5979, 0.2294, 0.5722, 0.2604, 0.572, 0.2541, 0.5967, 0.3147, 0.5794, 0.3136, 0.5196, 0.3323, 0.5235, 0.3433, 0.5822, 0.197, 0.5616, 0.2224, 0.5085, 0.245, 0.5097, 0.2294, 0.5722, 0.2294, 0.5722, 0.245, 0.5097, 0.2715, 0.5117, 0.2604, 0.572, 0.2862, 0.5738, 0.293, 0.5144, 0.3033, 0.5181, 0.2997, 0.5786, 0.2604, 0.572, 0.2715, 0.5117, 0.293, 0.5144, 0.2862, 0.5738, 0.2997, 0.5786, 0.3033, 0.5181, 0.3136, 0.5196, 0.3147, 0.5794, 0.2715, 0.5117, 0.2794, 0.4749, 0.3002, 0.472, 0.293, 0.5144, 0.3033, 0.5181, 0.3123, 0.4768, 0.323, 0.4823, 0.3136, 0.5196, 0.3136, 0.5196, 0.323, 0.4823, 0.3352, 0.4916, 0.3323, 0.5235, 0.2224, 0.5085, 0.2205, 0.4795, 0.2489, 0.4743, 0.245, 0.5097, 0.245, 0.5097, 0.2489, 0.4743, 0.2794, 0.4749, 0.2715, 0.5117, 0.293, 0.5144, 0.3002, 0.472, 0.3123, 0.4768, 0.3033, 0.5181, 0.2794, 0.4749, 0.2707, 0.4364, 0.3088, 0.4423, 0.3002, 0.472, 0.3123, 0.4768, 0.32, 0.4466, 0.3309, 0.4509, 0.323, 0.4823, 0.323, 0.4823, 0.3309, 0.4509, 0.3457, 0.4666, 0.3352, 0.4916, 0.2205, 0.4795, 0.2025, 0.4559, 0.2432, 0.4514, 0.2489, 0.4743, 0.2489, 0.4743, 0.2432, 0.4514, 0.2707, 0.4364, 0.2794, 0.4749, 0.3002, 0.472, 0.3088, 0.4423, 0.32, 0.4466, 0.3123, 0.4768, 0.2288, 0.5083, 0.1979, 0.4445, 0.2133, 0.4457, 0.2296, 0.4863, 0.2296, 0.4863, 0.2133, 0.4457, 0.2287, 0.4302, 0.2432, 0.4514, 0.2432, 0.4514, 0.2287, 0.4302, 0.25, 0.4196, 0.2707, 0.4364, 0.3088, 0.4423, 0.3354, 0.3774, 0.3537, 0.3829, 0.32, 0.4466, 0.2707, 0.4364, 0.25, 0.4196, 0.2469, 0.409, 0.31, 0.4437, 0.32, 0.4466, 0.3537, 0.3829, 0.365, 0.3914, 0.3309, 0.4509, 0.25, 0.4196, 0.2311, 0.4126, 0.2303, 0.4037, 0.2448, 0.4097, 0.3537, 0.3829, 0.3594, 0.3749, 0.3685, 0.3788, 0.365, 0.3914, 0.1999, 0.4375, 0.2006, 0.4245, 0.208, 0.4254, 0.2133, 0.4457, 0.2133, 0.4457, 0.208, 0.4254, 0.2193, 0.4185, 0.2287, 0.4302, 0.25, 0.4196, 0.2287, 0.4302, 0.2193, 0.4185, 0.2311, 0.4126, 0.3354, 0.3774, 0.3497, 0.3693, 0.3594, 0.3749, 0.3537, 0.3829, 0.2193, 0.4185, 0.208, 0.4254, 0.2055, 0.4183, 0.213, 0.4117, 0.2234, 0.4081, 0.2311, 0.4126, 0.7357, 0.8214, 0.7357, 0.8041, 0.7478, 0.7983, 0.7535, 0.8187, 0.7501, 0.8415, 0.7378, 0.837, 0.6312, 0.7723, 0.6826, 0.8001, 0.6692, 0.8079, 0.6179, 0.7975, 0.6067, 0.8313, 0.6723, 0.8304, 0.6757, 0.8519, 0.6057, 0.859, 0.61, 0.8104, 0.6663, 0.8209, 0.6723, 0.8304, 0.6067, 0.8313, 0.6179, 0.7975, 0.6692, 0.8079, 0.6663, 0.8209, 0.61, 0.8104, 0.6813, 0.8639, 0.7057, 0.8478, 0.7209, 0.8804, 0.6887, 0.8857, 0.6826, 0.8001, 0.7111, 0.8161, 0.6895, 0.8316, 0.6692, 0.8079, 0.6723, 0.8304, 0.699, 0.8232, 0.7031, 0.8483, 0.6757, 0.8519, 0.6757, 0.8519, 0.7031, 0.8483, 0.7093, 0.8659, 0.6813, 0.8639, 0.7031, 0.8483, 0.7257, 0.8419, 0.736, 0.8595, 0.7093, 0.8659, 0.7057, 0.8478, 0.7351, 0.8425, 0.7502, 0.8751, 0.7209, 0.8804, 0.699, 0.8232, 0.7234, 0.8207, 0.7257, 0.8419, 0.7031, 0.8483, 0.7277, 0.785, 0.7405, 0.792, 0.7357, 0.8041, 0.7211, 0.8028, 0.7351, 0.8425, 0.7501, 0.8483, 0.7576, 0.8719, 0.7502, 0.8751, 0.7375, 0.8301, 0.7448, 0.8338, 0.7308, 0.8511, 0.716, 0.8457, 0.7234, 0.8207, 0.7357, 0.8214, 0.7378, 0.837, 0.7257, 0.8419, 0.7211, 0.8028, 0.7357, 0.8041, 0.7357, 0.8214, 0.7234, 0.8207, 0.6232, 0.3426, 0.6259, 0.3466, 0.6191, 0.3555, 0.6103, 0.3521, 0.4622, 0.111, 0.4816, 0.1106, 0.4814, 0.1289, 0.4567, 0.1267, 0.4567, 0.1267, 0.4814, 0.1289, 0.473, 0.1464, 0.4496, 0.1453, 0.4795, 0.08448, 0.4971, 0.07503, 0.5, 0.08885, 0.4851, 0.09572, 0.4598, 0.08598, 0.4795, 0.08448, 0.4851, 0.09572, 0.462, 0.09856, 0.462, 0.09856, 0.4851, 0.09572, 0.4816, 0.1106, 0.4622, 0.111, 0.6191, 0.3555, 0.6278, 0.3592, 0.6267, 0.3693, 0.609, 0.3673, 0.6084, 0.376, 0.6264, 0.3778, 0.6261, 0.3905, 0.6078, 0.3905, 0.5875, 0.3741, 0.6084, 0.376, 0.6078, 0.3905, 0.5876, 0.3905, 0.603, 0.365, 0.609, 0.3673, 0.6084, 0.376, 0.5875, 0.3741, 0.6264, 0.3778, 0.659, 0.3798, 0.6599, 0.3905, 0.6261, 0.3905, 0.6267, 0.3693, 0.6602, 0.3742, 0.659, 0.3798, 0.6264, 0.3778, 0.6259, 0.3466, 0.6299, 0.3489, 0.6278, 0.3592, 0.6191, 0.3555, 0.609, 0.3673, 0.6267, 0.3693, 0.6264, 0.3778, 0.6084, 0.376, 0.659, 0.3798, 0.6859, 0.3809, 0.6865, 0.3905, 0.6599, 0.3905, 0.6602, 0.3742, 0.6865, 0.3742, 0.6859, 0.3809, 0.659, 0.3798, 0.6278, 0.3592, 0.6602, 0.3661, 0.6602, 0.3742, 0.6267, 0.3693, 0.6299, 0.3489, 0.6588, 0.3563, 0.6602, 0.3661, 0.6278, 0.3592, 0.6859, 0.3684, 0.7096, 0.3678, 0.7106, 0.3739, 0.6865, 0.3742, 0.6859, 0.3809, 0.7097, 0.3817, 0.7101, 0.3905, 0.6865, 0.3905, 0.6602, 0.3661, 0.6859, 0.3684, 0.6865, 0.3742, 0.6602, 0.3742, 0.6588, 0.3563, 0.6868, 0.3577, 0.6859, 0.3684, 0.6602, 0.3661, 0.7097, 0.3817, 0.7414, 0.382, 0.7415, 0.3905, 0.7101, 0.3905, 0.7106, 0.3739, 0.7425, 0.3743, 0.7414, 0.382, 0.7097, 0.3817, 0.6868, 0.3577, 0.7102, 0.358, 0.7096, 0.3678, 0.6859, 0.3684, 0.6865, 0.3742, 0.7106, 0.3739, 0.7097, 0.3817, 0.6859, 0.3809, 0.7425, 0.3743, 0.7786, 0.3754, 0.7787, 0.382, 0.7414, 0.382, 0.742, 0.3591, 0.7789, 0.3593, 0.7801, 0.3675, 0.7416, 0.3683, 0.7096, 0.3678, 0.7416, 0.3683, 0.7425, 0.3743, 0.7106, 0.3739, 0.7102, 0.358, 0.742, 0.3591, 0.7416, 0.3683, 0.7096, 0.3678, 0.8841, 0.3753, 0.9041, 0.3839, 0.903, 0.3854, 0.8837, 0.3799, 0.8821, 0.3855, 0.903, 0.3876, 0.9058, 0.3905, 0.882, 0.3905, 0.7414, 0.382, 0.7787, 0.382, 0.7774, 0.3905, 0.7415, 0.3905, 0.7416, 0.3683, 0.7801, 0.3675, 0.7786, 0.3754, 0.7425, 0.3743, 0.8448, 0.3769, 0.8837, 0.3799, 0.8821, 0.3855, 0.8432, 0.3839, 0.8432, 0.3839, 0.8821, 0.3855, 0.882, 0.3905, 0.8431, 0.3905, 0.8445, 0.3712, 0.8841, 0.3753, 0.8837, 0.3799, 0.8448, 0.3769, 0.8454, 0.3639, 0.886, 0.3695, 0.8841, 0.3753, 0.8445, 0.3712, 0.8094, 0.3832, 0.8432, 0.3839, 0.8431, 0.3905, 0.8088, 0.3905, 0.8105, 0.3755, 0.8448, 0.3769, 0.8432, 0.3839, 0.8094, 0.3832, 0.8107, 0.3609, 0.8454, 0.3639, 0.8445, 0.3712, 0.81, 0.369, 0.81, 0.369, 0.8445, 0.3712, 0.8448, 0.3769, 0.8105, 0.3755, 0.7789, 0.3593, 0.8107, 0.3609, 0.81, 0.369, 0.7801, 0.3675, 0.7786, 0.3754, 0.8105, 0.3755, 0.8094, 0.3832, 0.7787, 0.382, 0.7787, 0.382, 0.8094, 0.3832, 0.8088, 0.3905, 0.7774, 0.3905, 0.7801, 0.3675, 0.81, 0.369, 0.8105, 0.3755, 0.7786, 0.3754, 0.886, 0.3695, 0.9077, 0.3823, 0.9041, 0.3839, 0.8841, 0.3753, 0.8837, 0.3799, 0.903, 0.3854, 0.903, 0.3876, 0.8821, 0.3855, 0.903, 0.3876, 0.903, 0.3854, 0.9041, 0.3839, 0.9077, 0.3823, 0.9058, 0.3905, 0.3024, 0.7182, 0.3228, 0.717, 0.329, 0.7378, 0.3049, 0.7481, 0.4366, 0.0461, 0.4494, 0.02253, 0.4559, 0.02983, 0.4482, 0.06948, 0.7517, 0.02379, 0.7951, 0.04551, 0.7684, 0.04623, 0.1919, 0.7465, 0.1511, 0.7239, 0.1536, 0.7095, 0.199, 0.7191, 0.3514, 0.7398, 0.3491, 0.7331, 0.3685, 0.7256, 0.329, 0.7378, 0.3228, 0.717, 0.3616, 0.713, 0.3685, 0.7256, 0.3491, 0.7331, 0.2813, 0.6144, 0.2835, 0.5977, 0.2967, 0.6025, 0.2952, 0.6181, 0.2481, 0.6143, 0.2541, 0.5967, 0.2835, 0.5977, 0.2813, 0.6144, 0.2952, 0.6181, 0.2967, 0.6025, 0.3105, 0.6046, 0.3089, 0.62, 0.3089, 0.62, 0.3105, 0.6046, 0.336, 0.6145, 0.3342, 0.6312, 0.1877, 0.6009, 0.1919, 0.5852, 0.2222, 0.5979, 0.2169, 0.6157, 0.2169, 0.6157, 0.2222, 0.5979, 0.2541, 0.5967, 0.2481, 0.6143])
me_cat.materials.append(mat_catmaterial)
me_cat.use_remesh_preserve_volume = False
me_cat.use_remesh_preserve_attributes = False
me_cat.use_mirror_vertex_groups = False
me_cat.update()
arm_armature = bpy.data.armatures.new('Armature')  # bones are not reproduced

# ---- objects
ob_hemi_001 = bpy.data.objects.new('Hemi.001', light_hemi_001)
ob_hemi = bpy.data.objects.new('Hemi', light_hemi)
ob_armature = bpy.data.objects.new('Armature', arm_armature)
ob_obj_cat = bpy.data.objects.new('obj.cat', me_cat)
ob_camera = bpy.data.objects.new('Camera', cam_camera)

# ---- transforms, parenting, visibility, modifiers, constraints
ob_hemi_001.location = (5.994, -11.33, 11.92)
ob_hemi_001.rotation_euler = (0.9611, -1.82e-16, 0.5209)
ob_hemi_001.lineart.crease_threshold = 0.0
ob_hemi.location = (-4.036, -12.69, 11.22)
ob_hemi.rotation_euler = (0.8524, -1.672e-16, -0.2982)
ob_hemi.lineart.crease_threshold = 0.0
ob_armature.location = (0.0, 0.0, 4.711)
ob_armature.rotation_mode = 'QUATERNION'
ob_armature.rotation_quaternion = (1.0, 0.0, 0.0, 0.0)
ob_armature.lineart.crease_threshold = 0.0
ob_obj_cat.parent = ob_armature
ob_obj_cat.matrix_parent_inverse = Matrix(((1.0, 0.0, 0.0, -0.0), (0.0, 1.0, 0.0, -0.0), (0.0, 0.0, 1.0, -1.345), (0.0, 0.0, 0.0, 1.0)))
ob_obj_cat.location = (0.0, 0.0, 0.0)
ob_obj_cat.lineart.crease_threshold = 0.0
_vg = ob_obj_cat.vertex_groups.new(name='backbone')
for _i, _w in zip([9, 18, 19, 20, 29, 30, 31, 42, 52, 53, 54, 55, 56, 57, 58, 59, 60, 61, 65, 66, 67, 68, 69, 70, 71, 72, 76, 77, 78, 79, 80, 81, 82, 88, 89, 90, 91, 92, 93, 94, 99, 100, 103, 104, 105, 106, 215, 267, 276, 277, 278, 287, 288, 289, 297, 298, 299, 300, 312, 323, 333, 334, 335, 336, 337, 338, 339, 340, 341, 342, 346, 347, 348, 349, 350, 351, 352, 353, 358, 359, 360, 361, 362, 363, 364, 369, 370, 371, 372, 373, 374, 375, 380, 381, 382, 383, 384, 385, 386, 387, 391, 392, 393, 394, 395, 396, 397, 402, 403, 406, 407, 408, 409, 520], [0.01691, 0.004828, 0.03469, 0.11, 0.02827, 0.07279, 0.1458, 0.05515, 0.0008304, 0.04169, 0.06425, 0.1382, 0.07331, 0.01028, 0.004701, 0.1057, 0.1879, 0.06761, 0.3835, 0.1833, 0.06149, 0.04184, 0.1331, 0.1047, 0.0563, 1.806e-05, 0.5067, 0.3353, 0.2367, 0.2251, 0.392, 0.1567, 0.05405, 0.312, 0.1298, 0.08117, 0.151, 0.349, 0.1411, 0.05929, 0.1265, 0.04708, 0.1131, 0.1017, 0.05567, 0.006188, 0.06048, 0.01691, 0.004828, 0.03469, 0.11, 0.02827, 0.07279, 0.1458, 0.02365, 0.06189, 0.1085, 0.1895, 0.067, 0.05515, 0.0008304, 0.04169, 0.06425, 0.1382, 0.07331, 0.01028, 0.004701, 0.1057, 0.1879, 0.06761, 0.3835, 0.1833, 0.06149, 0.04184, 0.1331, 0.1047, 0.0563, 1.806e-05, 0.5067, 0.3353, 0.2367, 0.2251, 0.392, 0.1567, 0.05405, 0.5574, 0.5601, 0.5687, 0.5719, 0.5145, 0.1938, 0.08793, 0.3398, 0.1836, 0.2264, 0.407, 0.4351, 0.1862, 0.081, 0.02035, 0.312, 0.1298, 0.08117, 0.151, 0.349, 0.1411, 0.05929, 0.1265, 0.04708, 0.1131, 0.1017, 0.05567, 0.006188, 0.06048]): _vg.add([_i], _w, 'REPLACE')
_vg = ob_obj_cat.vertex_groups.new(name='neck')
for _i, _w in zip([9, 17, 18, 19, 20, 27, 28, 29, 30, 31, 54, 65, 76, 77, 267, 275, 276, 277, 278, 285, 286, 287, 288, 289, 294, 295, 296, 297, 298, 299, 300, 335, 346, 358, 359, 369, 370, 371], [0.01525, 0.001873, 0.02994, 0.05224, 0.1224, 0.004767, 0.03535, 0.07287, 0.1409, 0.3593, 0.04149, 0.04151, 0.09394, 0.03069, 0.01525, 0.001873, 0.02994, 0.05224, 0.1224, 0.004767, 0.03535, 0.07287, 0.1409, 0.3593, 0.002945, 0.01189, 0.04327, 0.07456, 0.1271, 0.2262, 0.3847, 0.04149, 0.04151, 0.09394, 0.03069, 0.1329, 0.0564, 0.009927]): _vg.add([_i], _w, 'REPLACE')
_vg = ob_obj_cat.vertex_groups.new(name='Head')
for _i, _w in zip([0, 1, 2, 3, 4, 5, 6, 7, 8, 9, 10, 11, 12, 13, 14, 15, 16, 17, 18, 19, 20, 21, 22, 23, 24, 25, 26, 27, 28, 29, 30, 31, 32, 33, 34, 35, 36, 37, 38, 39, 40, 41, 42, 43, 44, 45, 46, 47, 48, 49, 50, 51, 52, 53, 54, 55, 56, 65, 66, 76, 77, 78, 88, 89, 90, 99, 100, 258, 259, 260, 261, 262, 263, 264, 265, 266, 267, 268, 269, 270, 271, 272, 273, 274, 275, 276, 277, 278, 279, 280, 281, 282, 283, 284, 285, 286, 287, 288, 289, 290, 291, 292, 293, 294, 295, 296, 297, 298, 299, 300, 301, 302, 303, 304, 305, 306, 307, 308, 309, 310, 311, 312, 313, 314, 315, 316, 317, 318, 319, 320, 321, 322, 323, 324, 325, 326, 327, 328, 329, 330, 331, 332, 333, 334, 335, 336, 337, 346, 347, 358, 359, 360, 369, 370, 371, 380, 381, 382, 391, 392, 393, 402, 403], [0.9928, 0.9891, 0.9911, 0.9863, 0.9841, 0.9814, 0.9716, 0.9562, 0.9232, 0.8719, 0.9904, 0.9878, 0.9893, 0.9834, 0.9782, 0.9728, 0.9605, 0.9388, 0.8982, 0.8424, 0.6486, 0.9882, 0.9837, 0.9818, 0.9805, 0.9687, 0.9635, 0.9464, 0.9156, 0.8555, 0.7282, 0.4069, 0.9963, 0.9954, 0.9951, 0.9947, 0.9941, 0.9933, 0.989, 0.9841, 0.9788, 0.973, 0.8473, 0.9948, 0.9941, 0.992, 0.99, 0.99, 0.9889, 0.9828, 0.9744, 0.959, 0.9235, 0.8076, 0.7374, 0.1926, 0.07051, 0.1725, 0.05575, 0.1364, 0.05793, 0.002944, 0.2387, 0.09358, 5.174e-05, 0.214, 0.04726, 0.9928, 0.9891, 0.9911, 0.9863, 0.9841, 0.9814, 0.9716, 0.9562, 0.9232, 0.8719, 0.9904, 0.9878, 0.9893, 0.9834, 0.9782, 0.9728, 0.9605, 0.9388, 0.8982, 0.8424, 0.6486, 0.9882, 0.9837, 0.9818, 0.9805, 0.9687, 0.9635, 0.9464, 0.9156, 0.8555, 0.7282, 0.4069, 0.9854, 0.9771, 0.9697, 0.9619, 0.952, 0.9442, 0.9168, 0.8686, 0.78, 0.6172, 0.3538, 0.9927, 0.9969, 0.9988, 0.9983, 0.9971, 0.9956, 0.9942, 0.9903, 0.9845, 0.9785, 0.9711, 0.8457, 0.9963, 0.9954, 0.9951, 0.9947, 0.9941, 0.9933, 0.989, 0.9841, 0.9788, 0.973, 0.8473, 0.9948, 0.9941, 0.992, 0.99, 0.99, 0.9889, 0.9828, 0.9744, 0.959, 0.9235, 0.8076, 0.7374, 0.1926, 0.07051, 0.1725, 0.05575, 0.1364, 0.05793, 0.002944, 0.1373, 0.06457, 0.02133, 0.2824, 0.1169, 0.05009, 0.2387, 0.09358, 5.174e-05, 0.214, 0.04726]): _vg.add([_i], _w, 'REPLACE')
_vg = ob_obj_cat.vertex_groups.new(name='shoulder_L')
for _i, _w in zip([88, 89, 90, 380, 381, 382, 383, 384, 391, 392, 393], [0.01471, 0.05272, 0.031, 0.1063, 0.2481, 0.2825, 0.1224, 0.05231, 0.01471, 0.05272, 0.031]): _vg.add([_i], _w, 'REPLACE')
_vg = ob_obj_cat.vertex_groups.new(name='upperArm_L')
for _i, _w in zip([337, 338, 339, 340, 341, 347, 348, 349, 350, 360, 361, 362, 404, 405, 406, 413, 414, 415, 416, 417, 418, 419, 420, 421, 422, 423, 424, 427], [0.01266, 0.06598, 0.1484, 0.07033, 0.02333, 0.02587, 0.09949, 0.1659, 0.0647, 0.005359, 0.02909, 0.0004084, 0.06284, 0.115, 0.05174, 0.9325, 0.8784, 0.8763, 0.8719, 0.8963, 0.8948, 0.9637, 0.08218, 0.8487, 0.5235, 0.8211, 0.248, 0.03445]): _vg.add([_i], _w, 'REPLACE')
_vg = ob_obj_cat.vertex_groups.new(name='lowerArm_L')
for _i, _w in zip([414, 416, 418, 419, 420, 421, 422, 423, 424, 425, 426, 427, 428, 429, 430, 432, 434, 435, 436, 441, 449, 453, 454], [0.06308, 0.003897, 0.00146, 0.01898, 0.916, 0.1459, 0.4734, 0.175, 0.7486, 0.9601, 0.9663, 0.9432, 0.9486, 0.9761, 0.9624, 0.02385, 0.132, 0.6262, 0.1459, 0.04902, 0.002626, 0.1214, 0.3074]): _vg.add([_i], _w, 'REPLACE')
_vg = ob_obj_cat.vertex_groups.new(name='LeftHand')
for _i, _w in zip([426, 428, 430, 431, 432, 433, 434, 435, 436, 437, 438, 439, 440, 441, 442, 443, 444, 445, 446, 447, 448, 449, 450, 451, 452, 453, 454, 455, 456, 457, 458, 459, 460], [0.02441, 0.01319, 0.007922, 0.977, 0.9591, 0.9745, 0.8643, 0.3715, 0.8511, 0.9062, 0.934, 0.9246, 0.9436, 0.9008, 0.8695, 0.1876, 0.09167, 0.5902, 0.7345, 0.639, 0.3815, 0.8971, 0.9179, 0.4916, 0.648, 0.851, 0.6755, 0.05416, 0.01452, 0.1931, 0.2753, 0.206, 0.1861]): _vg.add([_i], _w, 'REPLACE')
_vg = ob_obj_cat.vertex_groups.new(name='LeftHand.001')
for _i, _w in zip([437, 438, 439, 440, 441, 442, 443, 444, 445, 446, 447, 448, 449, 450, 451, 452, 453, 455, 456, 457, 458, 459, 460], [0.08434, 0.06423, 0.06976, 0.05314, 0.04932, 0.1065, 0.8115, 0.9081, 0.4012, 0.2566, 0.3559, 0.6143, 0.0766, 0.05808, 0.5077, 0.3512, 0.005082, 0.9456, 0.9676, 0.8066, 0.7243, 0.7923, 0.8122]): _vg.add([_i], _w, 'REPLACE')
_vg = ob_obj_cat.vertex_groups.new(name='shoulder_r')
for _i, _w in zip([8, 9, 18, 19, 20, 29, 30, 31, 42, 52, 53, 54, 55, 56, 57, 58, 59, 60, 61, 62, 65, 66, 67, 68, 69, 70, 71, 72, 76, 77, 78, 79, 80, 81, 82, 88, 89, 90, 91, 92, 93, 94, 95, 99, 100, 101, 102, 103, 104, 105, 106, 110, 111, 112, 113, 114, 115, 212, 215, 266, 267, 276, 277, 278, 287, 288, 289, 298, 299, 300, 312, 323, 333, 334, 335, 336, 337, 338, 339, 340, 341, 342, 343, 346, 347, 348, 349, 350, 351, 352, 353, 358, 359, 360, 361, 362, 363, 364, 369, 370, 371, 372, 373, 374, 375, 380, 381, 382, 383, 384, 385, 386, 387, 391, 392, 393, 394, 395, 396, 397, 398, 402, 403, 404, 405, 406, 407, 408, 409, 413, 414, 415, 416, 417, 418, 515, 520], [0.01206, 0.05862, 0.01479, 0.05958, 0.1125, 0.01092, 0.05448, 0.08184, 0.08193, 0.03203, 0.1227, 0.1458, 0.6291, 0.8104, 0.8738, 0.7626, 0.5826, 0.3192, 0.1198, 0.02978, 0.3774, 0.686, 0.8028, 0.7351, 0.5707, 0.2223, 0.1012, 0.03097, 0.2441, 0.521, 0.6379, 0.6059, 0.3014, 0.151, 0.05934, 0.405, 0.708, 0.8105, 0.6962, 0.3491, 0.173, 0.07495, 0.007612, 0.6268, 0.8645, 0.8985, 0.8292, 0.611, 0.233, 0.1064, 0.04745, 0.06254, 0.05307, 0.1152, 0.08942, 0.09203, 0.07345, 0.001964, 0.03283, 0.01206, 0.05862, 0.01479, 0.05958, 0.1125, 0.01092, 0.05448, 0.08184, 0.006956, 0.03755, 0.06492, 0.06512, 0.08193, 0.03203, 0.1227, 0.1458, 0.6291, 0.8104, 0.8738, 0.7626, 0.5826, 0.3192, 0.1198, 0.02978, 0.3774, 0.686, 0.8028, 0.7351, 0.5707, 0.2223, 0.1012, 0.03097, 0.2441, 0.521, 0.6379, 0.6059, 0.3014, 0.151, 0.05934, 0.1523, 0.2689, 0.2783, 0.2363, 0.149, 0.07365, 0.02408, 0.2589, 0.4275, 0.3698, 0.2972, 0.1906, 0.1064, 0.05425, 0.001891, 0.405, 0.708, 0.8105, 0.6962, 0.3491, 0.173, 0.07495, 0.007612, 0.6268, 0.8645, 0.8985, 0.8292, 0.611, 0.233, 0.1064, 0.04745, 0.06254, 0.05307, 0.1152, 0.08942, 0.09203, 0.07345, 0.001964, 0.03283]): _vg.add([_i], _w, 'REPLACE')
_vg = ob_obj_cat.vertex_groups.new(name='upperArm_R')
for _i, _w in zip([56, 57, 58, 59, 60, 66, 67, 68, 69, 78, 79, 80, 101, 102, 103, 110, 111, 112, 113, 114, 115, 116, 117, 118, 119, 120, 121, 124], [0.01266, 0.06598, 0.1484, 0.07033, 0.02333, 0.02587, 0.09949, 0.1659, 0.0647, 0.005359, 0.02909, 0.0004084, 0.06284, 0.115, 0.05174, 0.9325, 0.8784, 0.8763, 0.8719, 0.8963, 0.8948, 0.9637, 0.08218, 0.8487, 0.5235, 0.8211, 0.248, 0.03445]): _vg.add([_i], _w, 'REPLACE')
_vg = ob_obj_cat.vertex_groups.new(name='lowerArm_R')
for _i, _w in zip([111, 113, 115, 116, 117, 118, 119, 120, 121, 122, 123, 124, 125, 126, 127, 129, 131, 132, 133, 138, 146, 150, 151], [0.06308, 0.003897, 0.00146, 0.01898, 0.916, 0.1459, 0.4734, 0.175, 0.7486, 0.9601, 0.9663, 0.9432, 0.9486, 0.9761, 0.9624, 0.02385, 0.132, 0.6262, 0.1459, 0.04902, 0.002626, 0.1214, 0.3074]): _vg.add([_i], _w, 'REPLACE')
_vg = ob_obj_cat.vertex_groups.new(name='RightHand')
for _i, _w in zip([123, 125, 127, 128, 129, 130, 131, 132, 133, 134, 135, 136, 137, 138, 139, 140, 141, 142, 143, 144, 145, 146, 147, 148, 149, 150, 151, 152, 153, 154, 155, 156, 157], [0.02441, 0.01319, 0.007922, 0.977, 0.9591, 0.9745, 0.8643, 0.3715, 0.8511, 0.9062, 0.934, 0.9246, 0.9436, 0.9008, 0.8695, 0.1876, 0.09167, 0.5902, 0.7345, 0.639, 0.3815, 0.8971, 0.9179, 0.4916, 0.648, 0.851, 0.6755, 0.05416, 0.01452, 0.1931, 0.2753, 0.206, 0.1861]): _vg.add([_i], _w, 'REPLACE')
_vg = ob_obj_cat.vertex_groups.new(name='RightHand.001')
for _i, _w in zip([134, 135, 136, 137, 138, 139, 140, 141, 142, 143, 144, 145, 146, 147, 148, 149, 150, 152, 153, 154, 155, 156, 157], [0.08434, 0.06423, 0.06976, 0.05314, 0.04932, 0.1065, 0.8115, 0.9081, 0.4012, 0.2566, 0.3559, 0.6143, 0.0766, 0.05808, 0.5077, 0.3512, 0.005082, 0.9456, 0.9676, 0.8066, 0.7243, 0.7923, 0.8122]): _vg.add([_i], _w, 'REPLACE')
_vg = ob_obj_cat.vertex_groups.new(name='upperLeg_L')
for _i, _w in zip([340, 341, 342, 343, 344, 345, 350, 351, 352, 353, 354, 355, 356, 357, 363, 364, 365, 366, 367, 368, 377, 378, 379, 385, 386, 387, 388, 389, 390, 395, 396, 397, 398, 399, 400, 401, 406, 407, 408, 409, 410, 411, 412, 461, 462, 463, 464, 465, 466, 467, 468, 469, 470, 471, 472, 473, 474, 475, 476, 477, 478, 480, 481, 482, 483, 484, 515, 516, 519, 520, 521, 522, 523, 578, 579, 580, 581, 582, 583, 584], [0.04466, 0.1008, 0.2704, 0.6782, 0.916, 0.9664, 0.01421, 0.1021, 0.2347, 0.5373, 0.7553, 0.8806, 0.2539, 0.01026, 0.05366, 0.1108, 0.1191, 0.2049, 0.384, 0.167, 0.006863, 0.03084, 0.0627, 0.0201, 0.04289, 0.07302, 0.1011, 0.1058, 0.108, 0.004284, 0.06686, 0.1487, 0.3086, 0.6134, 0.4215, 0.2513, 0.01578, 0.1122, 0.2541, 0.5316, 0.8237, 0.8364, 0.2173, 0.9426, 0.988, 0.9599, 0.6636, 0.7826, 0.9079, 0.9861, 0.9902, 0.9838, 0.9553, 0.9675, 0.9782, 0.8708, 0.8691, 0.8099, 0.8634, 0.8147, 0.829, 0.004017, 0.0214, 0.03188, 0.04041, 0.04768, 0.1228, 0.163, 0.09219, 0.06078, 0.005649, 0.0001388, 0.01874, 0.6969, 0.2862, 0.2343, 0.2038, 0.2669, 0.2452, 0.1802]): _vg.add([_i], _w, 'REPLACE')
_vg = ob_obj_cat.vertex_groups.new(name='lowerLeg_L')
for _i, _w in zip([473, 474, 475, 476, 477, 478, 479, 480, 481, 482, 483, 484, 485, 486, 487, 488, 489, 490, 491, 492, 493, 494, 495, 496, 497, 498, 499, 500, 501, 502, 579, 580, 581, 582, 583, 584], [0.1288, 0.1308, 0.1896, 0.1347, 0.184, 0.17, 0.9812, 0.9716, 0.9625, 0.9583, 0.9535, 0.9499, 0.9746, 0.9759, 0.9722, 0.9858, 0.9798, 0.9782, 0.2012, 0.4905, 0.4818, 0.8262, 0.5316, 0.5001, 0.0004296, 0.05974, 0.1353, 0.1493, 0.1508, 0.132, 0.7133, 0.7652, 0.7959, 0.7324, 0.7542, 0.8196]): _vg.add([_i], _w, 'REPLACE')
_vg = ob_obj_cat.vertex_groups.new(name='LeftFoot')
_vg = ob_obj_cat.vertex_groups.new(name='LeftFoot.001')
_vg = ob_obj_cat.vertex_groups.new(name='upperLeg_R')
for _i, _w in zip([59, 60, 61, 62, 63, 64, 69, 70, 71, 72, 73, 74, 75, 81, 82, 83, 84, 85, 86, 92, 93, 94, 95, 96, 97, 98, 103, 104, 105, 106, 107, 108, 109, 158, 159, 160, 161, 162, 163, 164, 165, 166, 167, 168, 169, 170, 171, 172, 173, 174, 175, 177, 178, 179, 180, 181, 212, 213, 214, 215, 216, 217, 218, 251, 252, 253, 254, 255, 256, 257, 357, 377, 378, 379, 385, 386, 387, 388, 389, 390], [0.04466, 0.1008, 0.2704, 0.6782, 0.916, 0.9664, 0.01421, 0.1021, 0.2347, 0.5373, 0.7553, 0.8806, 0.2539, 0.05366, 0.1108, 0.1191, 0.2049, 0.384, 0.167, 0.004284, 0.06686, 0.1487, 0.3086, 0.6134, 0.4215, 0.2513, 0.01578, 0.1122, 0.2541, 0.5316, 0.8237, 0.8364, 0.2173, 0.9426, 0.988, 0.9599, 0.6636, 0.7826, 0.9079, 0.9861, 0.9902, 0.9838, 0.9553, 0.9675, 0.9782, 0.8708, 0.8691, 0.8099, 0.8634, 0.8147, 0.829, 0.004017, 0.0214, 0.03188, 0.04041, 0.04768, 0.1228, 0.163, 0.09219, 0.06078, 0.005649, 0.0001388, 0.01874, 0.6969, 0.2862, 0.2343, 0.2038, 0.2669, 0.2452, 0.1802, 0.01026, 0.006863, 0.03084, 0.0627, 0.0201, 0.04289, 0.07302, 0.1011, 0.1058, 0.108]): _vg.add([_i], _w, 'REPLACE')
_vg = ob_obj_cat.vertex_groups.new(name='lowerLeg_R')
for _i, _w in zip([170, 171, 172, 173, 174, 175, 176, 177, 178, 179, 180, 181, 182, 183, 184, 185, 186, 187, 188, 189, 190, 191, 192, 193, 194, 195, 196, 197, 198, 199, 252, 253, 254, 255, 256, 257], [0.1288, 0.1308, 0.1896, 0.1347, 0.184, 0.17, 0.9812, 0.9716, 0.9625, 0.9583, 0.9535, 0.9499, 0.9746, 0.9759, 0.9722, 0.9858, 0.9798, 0.9782, 0.2012, 0.4905, 0.4818, 0.8262, 0.5316, 0.5001, 0.0004296, 0.05974, 0.1353, 0.1493, 0.1508, 0.132, 0.7133, 0.7652, 0.7959, 0.7324, 0.7542, 0.8196]): _vg.add([_i], _w, 'REPLACE')
_vg = ob_obj_cat.vertex_groups.new(name='rightFoot')
for _i, _w in zip([184, 188, 189, 190, 191, 192, 193, 194, 195, 196, 197, 198, 199, 200, 201, 202, 203, 207, 487, 491, 492, 493, 494, 495, 496, 497, 498, 499, 500, 501, 502, 503, 504, 505, 506, 510], [0.003365, 0.7888, 0.5063, 0.5188, 0.1643, 0.4626, 0.499, 0.8984, 0.7389, 0.8877, 0.6896, 0.8558, 0.8812, 0.07539, 0.1643, 0.06414, 0.08066, 0.009546, 0.003365, 0.7888, 0.5063, 0.5188, 0.1643, 0.4626, 0.499, 0.8984, 0.7389, 0.8877, 0.6896, 0.8558, 0.8812, 0.07539, 0.1643, 0.06414, 0.08066, 0.009546]): _vg.add([_i], _w, 'REPLACE')
_vg = ob_obj_cat.vertex_groups.new(name='rightFoot.001')
for _i, _w in zip([194, 195, 197, 200, 201, 202, 203, 204, 205, 206, 207, 208, 209, 210, 211, 497, 498, 500, 503, 504, 505, 506, 507, 508, 509, 510, 511, 512, 513, 514], [0.07639, 0.2013, 0.1611, 0.9247, 0.8254, 0.9335, 0.9016, 0.9776, 0.9921, 0.9981, 0.9685, 0.9956, 0.9907, 0.9949, 0.9988, 0.07639, 0.2013, 0.1611, 0.9247, 0.8254, 0.9335, 0.9016, 0.9776, 0.9921, 0.9981, 0.9685, 0.9956, 0.9907, 0.9949, 0.9988]): _vg.add([_i], _w, 'REPLACE')
_vg = ob_obj_cat.vertex_groups.new(name='tailbone0')
for _i, _w in zip([61, 62, 70, 71, 72, 73, 74, 75, 81, 82, 83, 84, 85, 86, 96, 97, 98, 108, 109, 160, 161, 162, 163, 212, 213, 214, 215, 216, 217, 218, 219, 220, 221, 222, 224, 251, 342, 343, 351, 352, 353, 354, 355, 356, 357, 363, 364, 365, 366, 367, 368, 373, 374, 375, 377, 378, 379, 387, 388, 389, 390, 399, 400, 401, 411, 412, 463, 464, 465, 466, 515, 516, 517, 518, 519, 520, 521, 522, 523, 524, 525, 526, 527, 528, 530, 531, 533, 578], [0.01675, 0.02344, 0.03534, 0.08097, 0.1253, 0.1497, 0.09387, 0.6614, 0.06124, 0.1754, 0.5821, 0.6659, 0.5495, 0.7988, 0.02605, 0.1077, 0.3336, 0.0002306, 0.4375, 0.01414, 0.1622, 0.1655, 0.07372, 0.3857, 0.632, 0.7396, 0.1971, 0.5727, 0.4051, 0.6475, 0.2671, 0.148, 0.1847, 0.01265, 0.02303, 0.2754, 0.01675, 0.02344, 0.03534, 0.08097, 0.1253, 0.1497, 0.09387, 0.6614, 0.4933, 0.06124, 0.1754, 0.5821, 0.6659, 0.5495, 0.7988, 0.01168, 0.07237, 0.1627, 0.8269, 0.867, 0.8492, 0.008754, 0.06726, 0.1264, 0.2818, 0.02605, 0.1077, 0.3336, 0.0002306, 0.4375, 0.01414, 0.1622, 0.1655, 0.07372, 0.3857, 0.632, 0.3335, 0.546, 0.7396, 0.1971, 0.5727, 0.4051, 0.6475, 0.08642, 0.2542, 0.2671, 0.148, 0.1847, 0.07994, 0.01265, 0.02303, 0.2754]): _vg.add([_i], _w, 'REPLACE')
_vg = ob_obj_cat.vertex_groups.new(name='tailbone1')
for _i, _w in zip([70, 71, 72, 73, 81, 82, 83, 84, 85, 127, 212, 213, 214, 215, 216, 217, 218, 219, 220, 221, 222, 223, 224, 225, 226, 227, 230, 251, 351, 352, 353, 354, 363, 364, 365, 366, 367, 373, 374, 375, 377, 378, 430, 515, 516, 517, 518, 519, 520, 521, 522, 523, 524, 525, 526, 527, 528, 529, 530, 531, 532, 533, 534, 535, 536, 537, 538, 540, 543, 578], [0.007906, 0.0467, 0.03319, 0.006898, 0.04758, 0.1106, 0.0, 0.0, 0.0, 0.0, 0.0, 0.0, 0.0, 0.0, 0.0801, 0.0, 0.203, 0.6427, 0.8146, 0.7995, 0.9329, 0.936, 0.9549, 0.3504, 0.4106, 0.8145, 0.02427, 0.0, 0.007906, 0.0467, 0.03319, 0.006898, 0.04758, 0.1106, 0.0, 0.0, 0.0, 0.01854, 0.08338, 0.0, 0.0, 0.06568, 0.0, 0.0, 0.0, 0.0, 0.3986, 0.0, 0.0, 0.0801, 0.0, 0.203, 0.8705, 0.734, 0.6427, 0.8146, 0.7995, 0.9242, 0.9139, 0.9329, 0.936, 0.9549, 0.1236, 0.9143, 0.3504, 0.4106, 0.8145, 0.01029, 0.02427, 0.0]): _vg.add([_i], _w, 'REPLACE')
_vg = ob_obj_cat.vertex_groups.new(name='tailbone2')
for _i, _w in zip([222, 223, 225, 226, 227, 228, 229, 230, 231, 232, 233, 529, 531, 532, 534, 535, 536, 537, 538, 539, 540, 541, 542, 543, 544, 545, 546, 547, 548], [0.01223, 0.02695, 0.6465, 0.5873, 0.1824, 0.9275, 0.9292, 0.9193, 0.0215, 0.04828, 0.04492, 0.05536, 0.01223, 0.02695, 0.8728, 0.07839, 0.6465, 0.5873, 0.1824, 0.9272, 0.9294, 0.9275, 0.9292, 0.9193, 0.05245, 0.04566, 0.0215, 0.04828, 0.04492]): _vg.add([_i], _w, 'REPLACE')
_vg = ob_obj_cat.vertex_groups.new(name='tailbone3')
for _i, _w in zip([228, 229, 230, 231, 232, 233, 234, 235, 236, 539, 540, 541, 542, 543, 544, 545, 546, 547, 548, 549, 550, 551, 552, 553, 554, 555], [0.05439, 0.05161, 0.03706, 0.9625, 0.9492, 0.9504, 0.9713, 0.977, 0.9792, 0.06437, 0.03055, 0.05439, 0.05161, 0.03706, 0.9458, 0.9496, 0.9625, 0.9492, 0.9504, 0.9677, 0.9701, 0.9713, 0.977, 0.9792, 0.02805, 0.01942]): _vg.add([_i], _w, 'REPLACE')
_vg = ob_obj_cat.vertex_groups.new(name='tailbone4')
for _i, _w in zip([234, 237, 238, 239, 246, 247, 248, 549, 550, 551, 554, 555, 556, 557, 558, 569, 570, 571, 572, 573], [0.005865, 0.9756, 0.9772, 0.984, 0.9818, 0.9771, 0.9747, 0.0107, 0.007234, 0.005865, 0.9603, 0.9647, 0.9756, 0.9772, 0.984, 0.9818, 0.9771, 0.9747, 0.9744, 0.9733]): _vg.add([_i], _w, 'REPLACE')
_vg = ob_obj_cat.vertex_groups.new(name='tailbone5')
for _i, _w in zip([243, 244, 245, 564, 565, 566, 567, 568, 573], [0.9727, 0.9683, 0.9713, 0.9612, 0.9638, 0.9727, 0.9683, 0.9713, 0.0003539]): _vg.add([_i], _w, 'REPLACE')
_vg = ob_obj_cat.vertex_groups.new(name='tailbone6')
_vg = ob_obj_cat.vertex_groups.new(name='tailbone7')
for _i, _w in zip([87, 240, 241, 242, 249, 250, 376, 559, 560, 561, 562, 563, 574, 575, 577], [0.01459, 0.9748, 0.9747, 0.9755, 0.06459, 0.04015, 0.01459, 0.9748, 0.9747, 0.9755, 0.9667, 0.9659, 0.06459, 0.04015, 0.02559]): _vg.add([_i], _w, 'REPLACE')
_vg = ob_obj_cat.vertex_groups.new(name='tailbone8')
for _i, _w in zip([87, 249, 250, 376, 574, 575, 576, 577], [0.9673, 0.9347, 0.9545, 0.9673, 0.9347, 0.9545, 0.9772, 0.9617]): _vg.add([_i], _w, 'REPLACE')
_vg = ob_obj_cat.vertex_groups.new(name='backbone.001')
for _i, _w in zip([58, 59, 60, 61, 62, 63, 68, 69, 70, 71, 72, 73, 78, 79, 80, 81, 82, 83, 84, 90, 91, 92, 93, 94, 95, 96, 97, 103, 104, 105, 106, 107, 108, 212, 213, 215, 216, 217, 339, 340, 341, 342, 343, 344, 349, 350, 351, 352, 353, 354, 360, 361, 362, 363, 364, 365, 366, 370, 371, 372, 373, 374, 375, 382, 383, 384, 385, 386, 387, 388, 389, 390, 393, 394, 395, 396, 397, 398, 399, 400, 406, 407, 408, 409, 410, 411, 515, 516, 517, 520, 521, 522], [0.0269, 0.1694, 0.3169, 0.4692, 0.1938, 0.03512, 0.01611, 0.1654, 0.4697, 0.4631, 0.2077, 0.04693, 0.03145, 0.08265, 0.2057, 0.5098, 0.4654, 0.09084, 0.004662, 0.001397, 0.08119, 0.2264, 0.5755, 0.6601, 0.5325, 0.1773, 0.08412, 0.173, 0.5024, 0.5341, 0.3369, 0.1024, 0.03844, 0.2027, 0.05045, 0.4454, 0.009925, 0.1099, 0.0269, 0.1694, 0.3169, 0.4692, 0.1938, 0.03512, 0.01611, 0.1654, 0.4697, 0.4631, 0.2077, 0.04693, 0.03145, 0.08265, 0.2057, 0.5098, 0.4654, 0.09084, 0.004662, 0.01364, 0.05782, 0.1105, 0.2377, 0.5489, 0.4891, 0.057, 0.1246, 0.2667, 0.5951, 0.6758, 0.5707, 0.2445, 0.1325, 0.05485, 0.001397, 0.08119, 0.2264, 0.5755, 0.6601, 0.5325, 0.1773, 0.08412, 0.173, 0.5024, 0.5341, 0.3369, 0.1024, 0.03844, 0.2027, 0.05045, 0.135, 0.4454, 0.009925, 0.1099]): _vg.add([_i], _w, 'REPLACE')
_vg = ob_obj_cat.vertex_groups.new(name='backbone.002')
for _i, _w in zip([75, 94, 95, 96, 97, 98, 106, 107, 108, 109, 158, 161, 162, 356, 357, 385, 386, 387, 388, 389, 390, 397, 398, 399, 400, 401, 409, 410, 411, 412, 461, 464, 465], [0.07797, 0.01765, 0.08054, 0.15, 0.3767, 0.3899, 0.001566, 0.02862, 0.08655, 0.3404, 0.006829, 0.164, 0.04492, 0.07797, 0.4715, 0.01237, 0.07624, 0.1863, 0.457, 0.5139, 0.4406, 0.01765, 0.08054, 0.15, 0.3767, 0.3899, 0.001566, 0.02862, 0.08655, 0.3404, 0.006829, 0.164, 0.04492]): _vg.add([_i], _w, 'REPLACE')
_m = ob_obj_cat.modifiers.new('Armature', 'ARMATURE')
_m.object = ob_armature
_m.use_deform_preserve_volume = True
ob_camera.location = (-7.44, 11.26, 4.626)
ob_camera.rotation_euler = (1.457, 0.00923, -8.883)
ob_camera.lock_rotations_4d = False
ob_camera.empty_display_type = 'ARROWS'
ob_camera.color = (0.0, 0.0, 0.0, 0.0)
ob_camera.display_type = 'WIRE'
ob_camera.lineart.crease_threshold = 0.0

# ---- collection membership
col_collection_1.objects.link(ob_hemi_001)
col_collection_1.objects.link(ob_hemi)
col_collection_1.objects.link(ob_armature)
col_collection_1.objects.link(ob_obj_cat)
col_collection_1.objects.link(ob_camera)

# ---- scene / render settings (as saved in the file)
scene.camera = ob_camera
scene.frame_start = 1; scene.frame_end = 250; scene.frame_set(1)
scene.render.engine = 'BLENDER_EEVEE_NEXT'
scene.render.image_settings.color_mode = 'RGB'
scene.render.image_settings.compression = 90
scene.render.resolution_percentage = 50
scene.render.dither_intensity = 0.0
scene.cycles.use_denoising = False
scene.cycles.samples = 10
scene.cycles.sampling_pattern = 'TABULATED_SOBOL'
scene.cycles.light_sampling_threshold = 0.0
scene.cycles.use_adaptive_sampling = False
scene.cycles.use_light_tree = False
scene.cycles.blur_glossy = 0.0
scene.cycles.volume_bounces = 1
scene.cycles.pixel_filter_type = 'GAUSSIAN'
scene.cycles.sample_clamp_indirect = 0.0
scene.view_settings.view_transform = 'Standard'
bpy.context.view_layer.update()

